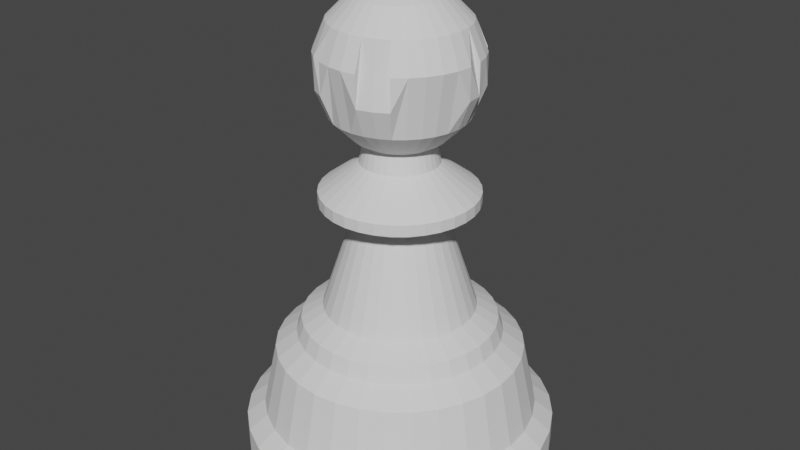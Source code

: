 # Source: pawn2.blend  (saved by Blender 2.81.16; exported with 4.5.12 LTS)
import bpy
from mathutils import Matrix  # noqa: F401  (used for matrix-valued properties, if any)

bpy.ops.wm.read_factory_settings(use_empty=True)
scene = bpy.context.scene
scene.name = 'Scene'

# ---- collections
col_collection = bpy.data.collections.new('Collection'); scene.collection.children.link(col_collection)

# ---- world
world_world = bpy.data.worlds.new('World'); scene.world = world_world
world_world.use_nodes = True; world_world.node_tree.nodes.clear()
_N = world_world.node_tree.nodes; _L = world_world.node_tree.links
n0 = _N.new('ShaderNodeOutputWorld'); n0.name = 'World Output'; n0.location = (300, 300)
n1 = _N.new('ShaderNodeBackground'); n1.name = 'Background'; n1.location = (10, 300)
n1.inputs[0].default_value = (0.05088, 0.05088, 0.05088, 1.0)
_L.new(n1.outputs[0], n0.inputs[0])
n0.is_active_output = True
world_world.color = (0.05088, 0.05088, 0.05088)
world_world.use_sun_shadow = False
world_world.sun_shadow_jitter_overblur = 0.0

# ---- meshes
me_cylinder = bpy.data.meshes.new('Cylinder')
me_cylinder.from_pydata([(0.0, 1.0, -1.0), (0.0, 1.0, 1.0), (0.1951, 0.9808, -1.0), (0.1951, 0.9808, 1.0), (0.3827, 0.9239, -1.0), (0.3827, 0.9239, 1.0), (0.5556, 0.8315, -1.0), (0.5556, 0.8315, 1.0), (0.7071, 0.7071, -1.0), (0.7071, 0.7071, 1.0), (0.8315, 0.5556, -1.0), (0.8315, 0.5556, 1.0), (0.9239, 0.3827, -1.0), (0.9239, 0.3827, 1.0), (0.9808, 0.1951, -1.0), (0.9808, 0.1951, 1.0), (1.0, 7.55e-08, -1.0), (1.0, 7.55e-08, 1.0), (0.9808, -0.1951, -1.0), (0.9808, -0.1951, 1.0), (0.9239, -0.3827, -1.0), (0.9239, -0.3827, 1.0), (0.8315, -0.5556, -1.0), (0.8315, -0.5556, 1.0), (0.7071, -0.7071, -1.0), (0.7071, -0.7071, 1.0), (0.5556, -0.8315, -1.0), (0.5556, -0.8315, 1.0), (0.3827, -0.9239, -1.0), (0.3827, -0.9239, 1.0), (0.1951, -0.9808, -1.0), (0.1951, -0.9808, 1.0), (-3.258e-07, -1.0, -1.0), (-3.258e-07, -1.0, 1.0), (-0.1951, -0.9808, -1.0), (-0.1951, -0.9808, 1.0), (-0.3827, -0.9239, -1.0), (-0.3827, -0.9239, 1.0), (-0.5556, -0.8315, -1.0), (-0.5556, -0.8315, 1.0), (-0.7071, -0.7071, -1.0), (-0.7071, -0.7071, 1.0), (-0.8315, -0.5556, -1.0), (-0.8315, -0.5556, 1.0), (-0.9239, -0.3827, -1.0), (-0.9239, -0.3827, 1.0), (-0.9808, -0.1951, -1.0), (-0.9808, -0.1951, 1.0), (-1.0, 9.656e-07, -1.0), (-1.0, 9.656e-07, 1.0), (-0.9808, 0.1951, -1.0), (-0.9808, 0.1951, 1.0), (-0.9239, 0.3827, -1.0), (-0.9239, 0.3827, 1.0), (-0.8315, 0.5556, -1.0), (-0.8315, 0.5556, 1.0), (-0.7071, 0.7071, -1.0), (-0.7071, 0.7071, 1.0), (-0.5556, 0.8315, -1.0), (-0.5556, 0.8315, 1.0), (-0.3827, 0.9239, -1.0), (-0.3827, 0.9239, 1.0), (-0.1951, 0.9808, -1.0), (-0.1951, 0.9808, 1.0), (0.172, 0.8649, 1.91), (1.078e-08, 0.8819, 1.91), (0.3375, 0.8147, 1.91), (0.4899, 0.7332, 1.91), (0.6236, 0.6236, 1.91), (0.7332, 0.4899, 1.91), (0.8147, 0.3375, 1.91), (0.8649, 0.172, 1.91), (0.8819, 1.029e-07, 1.91), (0.8649, -0.172, 1.91), (0.8147, -0.3375, 1.91), (0.7332, -0.4899, 1.91), (0.6236, -0.6236, 1.91), (0.4899, -0.7332, 1.91), (0.3375, -0.8147, 1.91), (0.172, -0.8649, 1.91), (-2.766e-07, -0.8819, 1.91), (-0.172, -0.8649, 1.91), (-0.3375, -0.8147, 1.91), (-0.4899, -0.7332, 1.91), (-0.6236, -0.6236, 1.91), (-0.7332, -0.4899, 1.91), (-0.8147, -0.3375, 1.91), (-0.8649, -0.172, 1.91), (-0.8819, 8.878e-07, 1.91), (-0.8649, 0.172, 1.91), (-0.8147, 0.3375, 1.91), (-0.7332, 0.4899, 1.91), (-0.6236, 0.6236, 1.91), (-0.4899, 0.7332, 1.91), (-0.3375, 0.8147, 1.91), (-0.172, 0.8649, 1.91), (0.1546, 0.7772, 6.081), (1.737e-08, 0.7925, 6.081), (0.3033, 0.7321, 6.081), (0.4403, 0.6589, 6.081), (0.5604, 0.5604, 6.081), (0.6589, 0.4403, 6.081), (0.7321, 0.3033, 6.081), (0.7772, 0.1546, 6.081), (0.7925, 1.233e-07, 6.081), (0.7772, -0.1546, 6.081), (0.7321, -0.3033, 6.081), (0.6589, -0.4403, 6.081), (0.5604, -0.5604, 6.081), (0.4403, -0.6589, 6.081), (0.3033, -0.7321, 6.081), (0.1546, -0.7772, 6.081), (-2.408e-07, -0.7925, 6.081), (-0.1546, -0.7772, 6.081), (-0.3033, -0.7321, 6.081), (-0.4403, -0.6589, 6.081), (-0.5604, -0.5604, 6.081), (-0.6589, -0.4403, 6.081), (-0.7321, -0.3033, 6.081), (-0.7772, -0.1546, 6.081), (-0.7925, 8.286e-07, 6.081), (-0.7772, 0.1546, 6.081), (-0.7321, 0.3033, 6.081), (-0.6589, 0.4403, 6.081), (-0.5604, 0.5604, 6.081), (-0.4403, 0.6589, 6.081), (-0.3033, 0.7321, 6.081), (-0.1546, 0.7772, 6.081), (0.1279, 0.643, 7.105), (2.587e-08, 0.6556, 7.105), (0.2509, 0.6057, 7.105), (0.3642, 0.5451, 7.105), (0.4635, 0.4635, 7.105), (0.5451, 0.3642, 7.105), (0.6057, 0.2509, 7.105), (0.643, 0.1279, 7.105), (0.6556, 1.501e-07, 7.105), (0.643, -0.1279, 7.105), (0.6057, -0.2509, 7.105), (0.5451, -0.3642, 7.105), (0.4635, -0.4635, 7.105), (0.3642, -0.5451, 7.105), (0.2509, -0.6057, 7.105), (0.1279, -0.643, 7.105), (-1.877e-07, -0.6556, 7.105), (-0.1279, -0.643, 7.105), (-0.2509, -0.6057, 7.105), (-0.3642, -0.5451, 7.105), (-0.4635, -0.4635, 7.105), (-0.5451, -0.3642, 7.105), (-0.6057, -0.2509, 7.105), (-0.643, -0.1279, 7.105), (-0.6556, 7.336e-07, 7.105), (-0.643, 0.1279, 7.105), (-0.6057, 0.2509, 7.105), (-0.5451, 0.3642, 7.105), (-0.4635, 0.4635, 7.105), (-0.3642, 0.5451, 7.105), (-0.2509, 0.6057, 7.105), (-0.1279, 0.643, 7.105), (0.1213, 0.61, 8.091), (2.438e-08, 0.6219, 8.091), (0.238, 0.5746, 8.091), (0.3455, 0.5171, 8.091), (0.4398, 0.4398, 8.091), (0.5171, 0.3455, 8.091), (0.5746, 0.238, 8.091), (0.61, 0.1213, 8.091), (0.6219, 1.572e-07, 8.091), (0.61, -0.1213, 8.091), (0.5746, -0.238, 8.091), (0.5171, -0.3455, 8.091), (0.4398, -0.4398, 8.091), (0.3455, -0.5171, 8.091), (0.238, -0.5746, 8.091), (0.1213, -0.61, 8.091), (-1.783e-07, -0.6219, 8.091), (-0.1213, -0.61, 8.091), (-0.238, -0.5746, 8.091), (-0.3455, -0.5171, 8.091), (-0.4398, -0.4398, 8.091), (-0.5171, -0.3455, 8.091), (-0.5746, -0.238, 8.091), (-0.61, -0.1213, 8.091), (-0.6219, 7.108e-07, 8.091), (-0.61, 0.1213, 8.091), (-0.5746, 0.238, 8.091), (-0.5171, 0.3455, 8.091), (-0.4398, 0.4398, 8.091), (-0.3455, 0.5171, 8.091), (-0.238, 0.5746, 8.091), (-0.1213, 0.61, 8.091), (0.09459, 0.4755, 8.925), (4.265e-08, 0.4849, 8.925), (0.1855, 0.4479, 8.925), (0.2694, 0.4031, 8.925), (0.3428, 0.3428, 8.925), (0.4031, 0.2694, 8.925), (0.4479, 0.1855, 8.925), (0.4755, 0.09459, 8.925), (0.4849, 1.876e-07, 8.925), (0.4755, -0.09459, 8.925), (0.4479, -0.1855, 8.925), (0.4031, -0.2694, 8.925), (0.3428, -0.3428, 8.925), (0.2694, -0.4031, 8.925), (0.1855, -0.4479, 8.925), (0.09459, -0.4755, 8.925), (-1.153e-07, -0.4849, 8.925), (-0.09459, -0.4755, 8.925), (-0.1855, -0.4479, 8.925), (-0.2694, -0.4031, 8.925), (-0.3428, -0.3428, 8.925), (-0.4031, -0.2694, 8.925), (-0.4479, -0.1855, 8.925), (-0.4755, -0.09459, 8.925), (-0.4849, 6.192e-07, 8.925), (-0.4755, 0.09459, 8.925), (-0.4479, 0.1855, 8.925), (-0.4031, 0.2694, 8.925), (-0.3428, 0.3428, 8.925), (-0.2694, 0.4031, 8.925), (-0.1855, 0.4479, 8.925), (-0.09459, 0.4755, 8.925), (0.0563, 0.2831, 14.84), (1.047e-08, 0.2886, 14.84), (0.1104, 0.2666, 14.84), (0.1603, 0.24, 14.84), (0.2041, 0.2041, 14.84), (0.24, 0.1603, 14.84), (0.2666, 0.1104, 14.84), (0.2831, 0.05631, 14.84), (0.2886, 2.314e-07, 14.84), (0.2831, -0.0563, 14.84), (0.2666, -0.1104, 14.84), (0.24, -0.1603, 14.84), (0.2041, -0.2041, 14.84), (0.1603, -0.24, 14.84), (0.1104, -0.2666, 14.84), (0.0563, -0.2831, 14.84), (-8.357e-08, -0.2886, 14.84), (-0.0563, -0.2831, 14.84), (-0.1104, -0.2666, 14.84), (-0.1603, -0.24, 14.84), (-0.2041, -0.2041, 14.84), (-0.24, -0.1603, 14.84), (-0.2666, -0.1104, 14.84), (-0.2831, -0.0563, 14.84), (-0.2886, 4.883e-07, 14.84), (-0.2831, 0.05631, 14.84), (-0.2666, 0.1104, 14.84), (-0.24, 0.1603, 14.84), (-0.2041, 0.2041, 14.84), (-0.1603, 0.24, 14.84), (-0.1104, 0.2666, 14.84), (-0.0563, 0.2831, 14.84), (0.09641, 0.4847, 15.98), (1.112e-08, 0.4942, 15.98), (0.1891, 0.4566, 15.98), (0.2746, 0.4109, 15.98), (0.3495, 0.3495, 15.98), (0.4109, 0.2746, 15.98), (0.4566, 0.1891, 15.98), (0.4847, 0.09641, 15.98), (0.4942, 1.845e-07, 15.98), (0.4847, -0.09641, 15.98), (0.4566, -0.1891, 15.98), (0.4109, -0.2746, 15.98), (0.3495, -0.3495, 15.98), (0.2746, -0.4109, 15.98), (0.1891, -0.4566, 15.98), (0.09641, -0.4847, 15.98), (-1.499e-07, -0.4942, 15.98), (-0.09641, -0.4847, 15.98), (-0.1891, -0.4566, 15.98), (-0.2746, -0.4109, 15.98), (-0.3495, -0.3495, 15.98), (-0.4109, -0.2746, 15.98), (-0.4566, -0.1891, 15.98), (-0.4847, -0.09641, 15.98), (-0.4942, 6.244e-07, 15.98), (-0.4847, 0.09641, 15.98), (-0.4566, 0.1891, 15.98), (-0.4109, 0.2746, 15.98), (-0.3495, 0.3495, 15.98), (-0.2746, 0.4109, 15.98), (-0.1891, 0.4566, 15.98), (-0.09641, 0.4847, 15.98), (0.09641, 0.4847, 16.7), (1.112e-08, 0.4942, 16.7), (0.1891, 0.4566, 16.7), (0.2746, 0.4109, 16.7), (0.3495, 0.3495, 16.7), (0.4109, 0.2746, 16.7), (0.4566, 0.1891, 16.7), (0.4847, 0.09641, 16.7), (0.4942, 1.845e-07, 16.7), (0.4847, -0.09641, 16.7), (0.4566, -0.1891, 16.7), (0.4109, -0.2746, 16.7), (0.3495, -0.3495, 16.7), (0.2746, -0.4109, 16.7), (0.1891, -0.4566, 16.7), (0.09641, -0.4847, 16.7), (-1.499e-07, -0.4942, 16.7), (-0.09641, -0.4847, 16.7), (-0.1891, -0.4566, 16.7), (-0.2746, -0.4109, 16.7), (-0.3495, -0.3495, 16.7), (-0.4109, -0.2746, 16.7), (-0.4566, -0.1891, 16.7), (-0.4847, -0.09641, 16.7), (-0.4942, 6.244e-07, 16.7), (-0.4847, 0.09641, 16.7), (-0.4566, 0.1891, 16.7), (-0.4109, 0.2746, 16.7), (-0.3495, 0.3495, 16.7), (-0.2746, 0.4109, 16.7), (-0.1891, 0.4566, 16.7), (-0.09641, 0.4847, 16.7), (0.04785, 0.2406, 18.56), (3.071e-08, 0.2453, 18.56), (0.09386, 0.2266, 18.56), (0.1363, 0.2039, 18.56), (0.1734, 0.1734, 18.56), (0.2039, 0.1363, 18.56), (0.2266, 0.09386, 18.56), (0.2406, 0.04785, 18.56), (0.2453, 2.412e-07, 18.56), (0.2406, -0.04785, 18.56), (0.2266, -0.09386, 18.56), (0.2039, -0.1363, 18.56), (0.1734, -0.1734, 18.56), (0.1363, -0.2039, 18.56), (0.09386, -0.2266, 18.56), (0.04785, -0.2406, 18.56), (-4.921e-08, -0.2453, 18.56), (-0.04785, -0.2406, 18.56), (-0.09386, -0.2266, 18.56), (-0.1363, -0.2039, 18.56), (-0.1734, -0.1734, 18.56), (-0.2039, -0.1363, 18.56), (-0.2266, -0.09386, 18.56), (-0.2406, -0.04785, 18.56), (-0.2453, 4.595e-07, 18.56), (-0.2406, 0.04785, 18.56), (-0.2266, 0.09386, 18.56), (-0.2039, 0.1363, 18.56), (-0.1734, 0.1734, 18.56), (-0.1363, 0.2039, 18.56), (-0.09386, 0.2266, 18.56), (-0.04785, 0.2406, 18.56), (0.04254, 0.2139, 19.81), (7.029e-08, 0.2181, 19.81), (0.08345, 0.2015, 19.81), (0.1212, 0.1813, 19.81), (0.1542, 0.1542, 19.81), (0.1813, 0.1212, 19.81), (0.2015, 0.08345, 19.81), (0.2139, 0.04254, 19.81), (0.2181, 2.481e-07, 19.81), (0.2139, -0.04254, 19.81), (0.2015, -0.08345, 19.81), (0.1813, -0.1212, 19.81), (0.1542, -0.1542, 19.81), (0.1212, -0.1813, 19.81), (0.08345, -0.2015, 19.81), (0.04254, -0.2139, 19.81), (-7.628e-10, -0.2181, 19.81), (-0.04254, -0.2139, 19.81), (-0.08345, -0.2015, 19.81), (-0.1212, -0.1813, 19.81), (-0.1542, -0.1542, 19.81), (-0.1813, -0.1212, 19.81), (-0.2015, -0.08345, 19.81), (-0.2139, -0.04254, 19.81), (-0.2181, 4.422e-07, 19.81), (-0.2139, 0.04254, 19.81), (-0.2015, 0.08345, 19.81), (-0.1813, 0.1212, 19.81), (-0.1542, 0.1542, 19.81), (-0.1212, 0.1813, 19.81), (-0.08345, 0.2015, 19.81), (-0.04254, 0.2139, 19.81), (6.299e-08, 0.09902, 29.35), (6.299e-08, 0.1942, 29.06), (6.299e-08, 0.282, 28.59), (6.299e-08, 0.422, 27.19), (6.299e-08, 0.4978, 25.36), (6.299e-08, 0.4978, 23.38), (6.299e-08, 0.282, 20.15), (0.01932, 0.09712, 29.35), (0.03789, 0.1905, 29.06), (0.05501, 0.2766, 28.59), (0.08233, 0.4139, 27.19), (0.09712, 0.4882, 25.36), (0.09712, 0.4882, 23.38), (0.08233, 0.4139, 21.55), (0.05501, 0.2766, 20.15), (0.03789, 0.1905, 19.68), (0.01932, 0.09712, 19.39), (0.03789, 0.09148, 29.35), (0.07433, 0.1794, 29.06), (0.1079, 0.2605, 28.59), (0.1615, 0.3899, 27.19), (0.1905, 0.4599, 25.36), (0.1905, 0.4599, 23.38), (0.1615, 0.3899, 21.55), (0.1079, 0.2605, 20.15), (0.07433, 0.1794, 19.68), (0.03789, 0.09148, 19.39), (0.05501, 0.08233, 29.35), (0.1079, 0.1615, 29.06), (0.1567, 0.2345, 28.59), (0.2345, 0.3509, 27.19), (0.2766, 0.4139, 25.36), (0.2345, 0.3509, 21.55), (0.1567, 0.2345, 20.15), (0.1079, 0.1615, 19.68), (0.05501, 0.08233, 19.39), (0.07002, 0.07002, 29.35), (0.1373, 0.1373, 29.06), (0.1994, 0.1994, 28.59), (0.2984, 0.2984, 27.19), (0.352, 0.352, 25.36), (0.352, 0.352, 23.38), (0.2984, 0.2984, 21.55), (0.1994, 0.1994, 20.15), (0.1373, 0.1373, 19.68), (0.07002, 0.07002, 19.39), (0.08233, 0.05501, 29.35), (0.1615, 0.1079, 29.06), (0.2345, 0.1567, 28.59), (0.3509, 0.2345, 27.19), (0.4139, 0.2766, 25.36), (0.4139, 0.2766, 23.38), (0.3509, 0.2345, 21.55), (0.2345, 0.1567, 20.15), (0.1615, 0.1079, 19.68), (0.08233, 0.05501, 19.39), (0.09148, 0.03789, 29.35), (0.1794, 0.07433, 29.06), (0.2605, 0.1079, 28.59), (0.3899, 0.1615, 27.19), (0.4599, 0.1905, 25.36), (0.3899, 0.1615, 21.55), (0.2605, 0.1079, 20.15), (0.1794, 0.07433, 19.68), (0.09148, 0.03789, 19.39), (0.09712, 0.01932, 29.35), (0.1905, 0.03789, 29.06), (0.2766, 0.05501, 28.59), (0.4139, 0.08233, 27.19), (0.4882, 0.09712, 25.36), (0.4882, 0.09712, 23.38), (0.4139, 0.08233, 21.55), (0.2766, 0.05501, 20.15), (0.1905, 0.03789, 19.68), (0.09712, 0.01932, 19.39), (0.09902, 8.92e-08, 29.35), (0.1942, 9.298e-08, 29.06), (0.282, 9.676e-08, 28.59), (0.422, 8.542e-08, 27.19), (0.4978, 5.516e-08, 25.36), (0.4978, 5.516e-08, 23.38), (0.422, 8.542e-08, 21.55), (0.282, 8.164e-08, 20.15), (0.1942, 1.005e-07, 19.68), (0.09902, 9.865e-08, 19.39), (0.09712, -0.01932, 29.35), (0.1905, -0.03789, 29.06), (0.2766, -0.05501, 28.59), (0.4139, -0.08233, 27.19), (0.4882, -0.09712, 25.36), (0.4139, -0.08233, 21.55), (0.2766, -0.05501, 20.15), (0.1905, -0.03789, 19.68), (0.09712, -0.01932, 19.39), (0.09148, -0.03789, 29.35), (0.1794, -0.07433, 29.06), (0.2605, -0.1079, 28.59), (0.3899, -0.1615, 27.19), (0.4599, -0.1905, 25.36), (0.3899, -0.1615, 21.55), (0.2605, -0.1079, 20.15), (0.1794, -0.07433, 19.68), (0.09148, -0.03789, 19.39), (0.08233, -0.05501, 29.35), (0.1615, -0.1079, 29.06), (0.2345, -0.1567, 28.59), (0.3509, -0.2345, 27.19), (0.4139, -0.2766, 25.36), (0.3509, -0.2345, 21.55), (0.2345, -0.1567, 20.15), (0.1615, -0.1079, 19.68), (0.08233, -0.05501, 19.39), (0.07002, -0.07002, 29.35), (0.1373, -0.1373, 29.06), (0.1994, -0.1994, 28.59), (0.2984, -0.2984, 27.19), (0.352, -0.352, 25.36), (0.2984, -0.2984, 21.55), (0.1994, -0.1994, 20.15), (0.1373, -0.1373, 19.68), (0.07002, -0.07002, 19.39), (0.05501, -0.08233, 29.35), (0.1079, -0.1615, 29.06), (0.1567, -0.2345, 28.59), (0.2345, -0.3509, 27.19), (0.2766, -0.4139, 25.36), (0.2766, -0.4139, 23.38), (0.2345, -0.3509, 21.55), (0.1567, -0.2345, 20.15), (0.1079, -0.1615, 19.68), (0.05501, -0.08233, 19.39), (6.299e-08, 8.96e-08, 19.29), (0.03789, -0.09148, 29.35), (0.07433, -0.1794, 29.06), (0.1079, -0.2605, 28.59), (0.1615, -0.3899, 27.19), (0.1905, -0.4599, 23.38), (0.1615, -0.3899, 21.55), (0.1079, -0.2605, 20.15), (0.07433, -0.1794, 19.68), (0.03789, -0.09148, 19.39), (0.01932, -0.09712, 29.35), (0.03789, -0.1905, 29.06), (0.05501, -0.2766, 28.59), (0.08233, -0.4139, 27.19), (0.09712, -0.4882, 25.36), (0.09712, -0.4882, 23.38), (0.08233, -0.4139, 21.55), (0.05501, -0.2766, 20.15), (0.03789, -0.1905, 19.68), (0.01932, -0.09712, 19.39), (5.933e-08, -0.09902, 29.35), (8.391e-08, -0.1942, 29.06), (7.635e-08, -0.282, 28.59), (1.962e-08, -0.422, 27.19), (1.962e-08, -0.4978, 25.36), (1.962e-08, -0.422, 21.55), (5.744e-08, -0.282, 20.15), (6.5e-08, -0.1942, 19.68), (6.5e-08, -0.09902, 19.39), (-0.01932, -0.09712, 29.35), (-0.03789, -0.1905, 29.06), (-0.05501, -0.2766, 28.59), (-0.08233, -0.4139, 27.19), (-0.09712, -0.4882, 25.36), (-0.08233, -0.4139, 21.55), (-0.05501, -0.2766, 20.15), (-0.03789, -0.1905, 19.68), (-0.01932, -0.09712, 19.39), (-0.03789, -0.09148, 29.35), (-0.07433, -0.1794, 29.06), (-0.1079, -0.2605, 28.59), (-0.1615, -0.3899, 27.19), (-0.1905, -0.4599, 25.36), (-0.1905, -0.4599, 23.38), (-0.1615, -0.3899, 21.55), (-0.1079, -0.2605, 20.15), (-0.07433, -0.1794, 19.68), (-0.03789, -0.09148, 19.39), (-0.05501, -0.08233, 29.35), (-0.1079, -0.1615, 29.06), (-0.1567, -0.2345, 28.59), (-0.2345, -0.3509, 27.19), (-0.2766, -0.4139, 25.36), (-0.2766, -0.4139, 23.38), (-0.2345, -0.3509, 21.55), (-0.1567, -0.2345, 20.15), (-0.1079, -0.1615, 19.68), (-0.05501, -0.08233, 19.39), (-5.395e-08, -2.734e-08, 29.45), (-0.07002, -0.07002, 29.35), (-0.1373, -0.1373, 29.06), (-0.1994, -0.1994, 28.59), (-0.2984, -0.2984, 27.19), (-0.352, -0.352, 25.36), (-0.2984, -0.2984, 21.55), (-0.1994, -0.1994, 20.15), (-0.1373, -0.1373, 19.68), (-0.07002, -0.07002, 19.39), (-0.08233, -0.05501, 29.35), (-0.1615, -0.1079, 29.06), (-0.2345, -0.1567, 28.59), (-0.3509, -0.2345, 27.19), (-0.4139, -0.2766, 25.36), (-0.4139, -0.2766, 23.38), (-0.3509, -0.2345, 21.55), (-0.2345, -0.1567, 20.15), (-0.1615, -0.1079, 19.68), (-0.08233, -0.05501, 19.39), (-0.09148, -0.03789, 29.35), (-0.1794, -0.07433, 29.06), (-0.2605, -0.1079, 28.59), (-0.3899, -0.1615, 27.19), (-0.4599, -0.1905, 23.38), (-0.3899, -0.1615, 21.55), (-0.2605, -0.1079, 20.15), (-0.1794, -0.07433, 19.68), (-0.09148, -0.03789, 19.39), (-0.09712, -0.01932, 29.35), (-0.1905, -0.03789, 29.06), (-0.2766, -0.05501, 28.59), (-0.4139, -0.08233, 27.19), (-0.4882, -0.09712, 23.38), (-0.4139, -0.08233, 21.55), (-0.2766, -0.05501, 20.15), (-0.1905, -0.03789, 19.68), (-0.09712, -0.01932, 19.39), (-0.09902, 9.676e-08, 29.35), (-0.1942, 1.119e-07, 29.06), (-0.282, 1.119e-07, 28.59), (-0.422, 1.837e-07, 27.19), (-0.4978, 2.064e-07, 25.36), (-0.4978, 2.064e-07, 23.38), (-0.422, 1.837e-07, 21.55), (-0.282, 1.232e-07, 20.15), (-0.1942, 1.27e-07, 19.68), (-0.09902, 9.487e-08, 19.39), (-0.09712, 0.01932, 29.35), (-0.1905, 0.03789, 29.06), (-0.2766, 0.05501, 28.59), (-0.4139, 0.08233, 27.19), (-0.4882, 0.09712, 25.36), (-0.4882, 0.09712, 23.38), (-0.4139, 0.08233, 21.55), (-0.2766, 0.05501, 20.15), (-0.1905, 0.03789, 19.68), (-0.09712, 0.01932, 19.39), (-0.09148, 0.03789, 29.35), (-0.1794, 0.07433, 29.06), (-0.2605, 0.1079, 28.59), (-0.3899, 0.1615, 27.19), (-0.4599, 0.1905, 23.38), (-0.3899, 0.1615, 21.55), (-0.2605, 0.1079, 20.15), (-0.1794, 0.07433, 19.68), (-0.09148, 0.03789, 19.39), (-0.08233, 0.05501, 29.35), (-0.1615, 0.1079, 29.06), (-0.2345, 0.1567, 28.59), (-0.3509, 0.2345, 27.19), (-0.4139, 0.2766, 25.36), (-0.4139, 0.2766, 23.38), (-0.3509, 0.2345, 21.55), (-0.2345, 0.1567, 20.15), (-0.1615, 0.1079, 19.68), (-0.08233, 0.05501, 19.39), (-0.07002, 0.07002, 29.35), (-0.1373, 0.1373, 29.06), (-0.1994, 0.1994, 28.59), (-0.2984, 0.2984, 27.19), (-0.352, 0.352, 25.36), (-0.2984, 0.2984, 21.55), (-0.1994, 0.1994, 20.15), (-0.1373, 0.1373, 19.68), (-0.07002, 0.07002, 19.39), (-0.05501, 0.08233, 29.35), (-0.1079, 0.1615, 29.06), (-0.1567, 0.2345, 28.59), (-0.2345, 0.3509, 27.19), (-0.2766, 0.4139, 25.36), (-0.2345, 0.3509, 21.55), (-0.1567, 0.2345, 20.15), (-0.1079, 0.1615, 19.68), (-0.05501, 0.08233, 19.39), (-0.03789, 0.09148, 29.35), (-0.07433, 0.1794, 29.06), (-0.1079, 0.2605, 28.59), (-0.1615, 0.3899, 27.19), (-0.1905, 0.4599, 25.36), (-0.1905, 0.4599, 23.38), (-0.1615, 0.3899, 21.55), (-0.1079, 0.2605, 20.15), (-0.07433, 0.1794, 19.68), (-0.03789, 0.09148, 19.39), (-0.01932, 0.09712, 29.35), (-0.03789, 0.1905, 29.06), (-0.05501, 0.2766, 28.59), (-0.08233, 0.4139, 27.19), (-0.09712, 0.4882, 23.38), (-0.08233, 0.4139, 21.55), (-0.05501, 0.2766, 20.15), (-0.03789, 0.1905, 19.68), (-0.01932, 0.09712, 19.39), (2.011e-07, 0.422, 21.55), (1.028e-07, 0.1942, 19.68), (7.067e-08, 0.09902, 19.39)], [], [(0, 1, 3, 2), (2, 3, 5, 4), (4, 5, 7, 6), (6, 7, 9, 8), (8, 9, 11, 10), (10, 11, 13, 12), (12, 13, 15, 14), (14, 15, 17, 16), (16, 17, 19, 18), (18, 19, 21, 20), (20, 21, 23, 22), (22, 23, 25, 24), (24, 25, 27, 26), (26, 27, 29, 28), (28, 29, 31, 30), (30, 31, 33, 32), (32, 33, 35, 34), (34, 35, 37, 36), (36, 37, 39, 38), (38, 39, 41, 40), (40, 41, 43, 42), (42, 43, 45, 44), (44, 45, 47, 46), (46, 47, 49, 48), (48, 49, 51, 50), (50, 51, 53, 52), (52, 53, 55, 54), (54, 55, 57, 56), (56, 57, 59, 58), (58, 59, 61, 60), (15, 13, 70, 71), (60, 61, 63, 62), (62, 63, 1, 0), (0, 2, 4, 6, 8, 10, 12, 14, 16, 18, 20, 22, 24, 26, 28, 30, 32, 34, 36, 38, 40, 42, 44, 46, 48, 50, 52, 54, 56, 58, 60, 62), (33, 31, 79, 80), (51, 49, 88, 89), (7, 5, 66, 67), (25, 23, 75, 76), (43, 41, 84, 85), (61, 59, 93, 94), (17, 15, 71, 72), (35, 33, 80, 81), (53, 51, 89, 90), (9, 7, 67, 68), (27, 25, 76, 77), (45, 43, 85, 86), (63, 61, 94, 95), (19, 17, 72, 73), (37, 35, 81, 82), (55, 53, 90, 91), (11, 9, 68, 69), (29, 27, 77, 78), (47, 45, 86, 87), (3, 1, 65, 64), (1, 63, 95, 65), (21, 19, 73, 74), (39, 37, 82, 83), (57, 55, 91, 92), (13, 11, 69, 70), (31, 29, 78, 79), (49, 47, 87, 88), (5, 3, 64, 66), (23, 21, 74, 75), (41, 39, 83, 84), (59, 57, 92, 93), (607, 606, 616, 617), (85, 117, 118, 86), (75, 107, 108, 76), (76, 108, 109, 77), (88, 120, 121, 89), (90, 122, 123, 91), (70, 102, 103, 71), (201, 233, 234, 202), (87, 119, 120, 88), (81, 113, 114, 82), (94, 126, 127, 95), (77, 109, 110, 78), (64, 96, 98, 66), (93, 125, 126, 94), (79, 111, 112, 80), (82, 114, 115, 83), (89, 121, 122, 90), (74, 106, 107, 75), (86, 118, 119, 87), (72, 104, 105, 73), (68, 100, 101, 69), (71, 103, 104, 72), (92, 124, 125, 93), (67, 99, 100, 68), (91, 123, 124, 92), (84, 116, 117, 85), (193, 223, 255, 225), (73, 105, 106, 74), (80, 112, 113, 81), (95, 127, 97, 65), (78, 110, 111, 79), (66, 98, 99, 67), (102, 134, 135, 103), (83, 115, 116, 84), (65, 97, 96, 64), (109, 141, 142, 110), (98, 130, 131, 99), (106, 138, 139, 107), (118, 150, 151, 119), (110, 142, 143, 111), (227, 259, 260, 228), (125, 157, 158, 126), (126, 158, 159, 127), (124, 156, 157, 125), (113, 145, 146, 114), (123, 155, 156, 124), (101, 133, 134, 102), (96, 128, 130, 98), (100, 132, 133, 101), (119, 151, 152, 120), (111, 143, 144, 112), (107, 139, 140, 108), (121, 153, 154, 122), (122, 154, 155, 123), (103, 135, 136, 104), (127, 159, 129, 97), (116, 148, 149, 117), (112, 144, 145, 113), (117, 149, 150, 118), (108, 140, 141, 109), (97, 129, 128, 96), (115, 147, 148, 116), (114, 146, 147, 115), (99, 131, 132, 100), (105, 104, 136, 137), (120, 152, 153, 121), (137, 169, 170, 138), (143, 175, 176, 144), (152, 184, 185, 153), (144, 176, 177, 145), (150, 182, 183, 151), (153, 185, 186, 154), (139, 171, 172, 140), (157, 189, 190, 158), (136, 168, 169, 137), (134, 166, 167, 135), (148, 180, 181, 149), (133, 165, 166, 134), (156, 188, 189, 157), (143, 142, 174, 175), (129, 161, 160, 128), (154, 186, 187, 155), (149, 181, 182, 150), (146, 178, 179, 147), (135, 167, 168, 136), (140, 172, 173, 141), (132, 164, 165, 133), (155, 187, 188, 156), (138, 170, 171, 139), (147, 179, 180, 148), (151, 183, 184, 152), (130, 162, 163, 131), (141, 173, 174, 142), (128, 160, 162, 130), (159, 191, 161, 129), (145, 177, 178, 146), (131, 163, 164, 132), (178, 177, 209, 210), (165, 164, 196, 197), (161, 191, 223, 193), (179, 178, 210, 211), (166, 165, 197, 198), (180, 179, 211, 212), (167, 166, 198, 199), (181, 180, 212, 213), (168, 167, 199, 200), (182, 181, 213, 214), (169, 168, 200, 201), (183, 182, 214, 215), (170, 169, 201, 202), (184, 183, 215, 216), (171, 170, 202, 203), (185, 184, 216, 217), (172, 171, 203, 204), (186, 185, 217, 218), (173, 172, 204, 205), (187, 186, 218, 219), (174, 173, 205, 206), (160, 161, 193, 192), (188, 187, 219, 220), (175, 174, 206, 207), (162, 160, 192, 194), (189, 188, 220, 221), (176, 175, 207, 208), (163, 162, 194, 195), (190, 189, 221, 222), (177, 176, 208, 209), (164, 163, 195, 196), (191, 190, 222, 223), (203, 235, 236, 204), (203, 202, 234, 235), (216, 248, 249, 217), (199, 231, 232, 200), (215, 247, 248, 216), (206, 238, 239, 207), (217, 249, 250, 218), (194, 226, 227, 195), (193, 225, 224, 192), (219, 251, 252, 220), (205, 237, 238, 206), (220, 252, 253, 221), (209, 241, 242, 210), (196, 228, 229, 197), (221, 253, 254, 222), (208, 240, 241, 209), (195, 227, 228, 196), (200, 232, 233, 201), (210, 242, 243, 211), (192, 224, 226, 194), (222, 254, 255, 223), (213, 245, 246, 214), (207, 239, 240, 208), (197, 229, 230, 198), (218, 250, 251, 219), (198, 230, 231, 199), (211, 243, 244, 212), (212, 244, 245, 213), (214, 246, 247, 215), (204, 236, 237, 205), (105, 137, 138, 106), (531, 530, 529, 539, 540), (247, 279, 280, 248), (250, 282, 283, 251), (231, 263, 264, 232), (249, 281, 282, 250), (233, 265, 266, 234), (254, 286, 287, 255), (239, 271, 272, 240), (255, 287, 257, 225), (235, 267, 268, 236), (248, 280, 281, 249), (240, 272, 273, 241), (234, 266, 267, 235), (290, 322, 323, 291), (242, 241, 273, 274), (238, 270, 271, 239), (251, 283, 284, 252), (244, 276, 277, 245), (225, 257, 256, 224), (226, 258, 259, 227), (245, 277, 278, 246), (242, 274, 275, 243), (253, 285, 286, 254), (230, 262, 263, 231), (228, 260, 261, 229), (243, 275, 276, 244), (232, 264, 265, 233), (224, 256, 258, 226), (229, 261, 262, 230), (246, 278, 279, 247), (236, 268, 269, 237), (252, 284, 285, 253), (237, 269, 270, 238), (277, 276, 308, 309), (312, 344, 345, 313), (264, 263, 295, 296), (278, 277, 309, 310), (265, 264, 296, 297), (279, 278, 310, 311), (266, 265, 297, 298), (280, 279, 311, 312), (267, 266, 298, 299), (281, 280, 312, 313), (268, 267, 299, 300), (282, 281, 313, 314), (269, 268, 300, 301), (283, 282, 314, 315), (270, 269, 301, 302), (256, 257, 289, 288), (284, 283, 315, 316), (271, 270, 302, 303), (258, 256, 288, 290), (285, 284, 316, 317), (272, 271, 303, 304), (259, 258, 290, 291), (286, 285, 317, 318), (273, 272, 304, 305), (260, 259, 291, 292), (287, 286, 318, 319), (274, 273, 305, 306), (261, 260, 292, 293), (257, 287, 319, 289), (275, 274, 306, 307), (262, 261, 293, 294), (276, 275, 307, 308), (263, 262, 294, 295), (301, 333, 334, 302), (313, 345, 346, 314), (308, 340, 341, 309), (314, 346, 347, 315), (302, 334, 335, 303), (291, 323, 324, 292), (307, 339, 340, 308), (296, 328, 329, 297), (319, 351, 321, 289), (304, 336, 337, 305), (293, 325, 326, 294), (315, 347, 348, 316), (309, 341, 342, 310), (294, 326, 327, 295), (288, 320, 322, 290), (310, 342, 343, 311), (297, 329, 330, 298), (317, 349, 350, 318), (634, 633, 642, 643), (305, 337, 338, 306), (292, 324, 325, 293), (311, 343, 344, 312), (289, 321, 320, 288), (318, 350, 351, 319), (298, 330, 331, 299), (303, 335, 336, 304), (299, 331, 332, 300), (306, 338, 339, 307), (295, 327, 328, 296), (316, 348, 349, 317), (300, 332, 333, 301), (344, 376, 377, 345), (321, 353, 352, 320), (325, 357, 358, 326), (335, 367, 368, 336), (336, 368, 369, 337), (346, 378, 379, 347), (322, 354, 355, 323), (324, 356, 357, 325), (347, 379, 380, 348), (339, 371, 372, 340), (341, 373, 374, 342), (338, 370, 371, 339), (344, 343, 375, 376), (333, 365, 366, 334), (349, 381, 382, 350), (330, 362, 363, 331), (327, 359, 360, 328), (323, 355, 356, 324), (329, 361, 362, 330), (326, 358, 359, 327), (348, 380, 381, 349), (350, 382, 383, 351), (331, 363, 364, 332), (351, 383, 353, 321), (340, 372, 373, 341), (328, 360, 361, 329), (320, 352, 354, 322), (337, 369, 370, 338), (332, 364, 365, 333), (342, 374, 375, 343), (334, 366, 367, 335), (352, 353, 383, 382, 381, 380, 379, 378, 377, 376, 375, 374, 373, 372, 371, 370, 369, 368, 367, 366, 365, 364, 363, 362, 361, 360, 359, 358, 357, 356, 355, 354), (515, 689, 400), (436, 435, 434, 444, 445), (385, 384, 391, 392), (663, 662, 671, 672), (386, 385, 392, 393), (422, 432, 433, 423), (681, 680, 386, 387), (688, 390, 398, 399), (689, 688, 399, 400), (384, 573, 391), (400, 399, 409, 410), (345, 377, 378, 346), (391, 573, 401), (515, 400, 410), (392, 391, 401, 402), (393, 392, 402, 403), (398, 397, 407, 408), (404, 403, 413, 414), (399, 398, 408, 409), (614, 613, 623, 624), (417, 416, 426, 427), (409, 408, 417, 418), (410, 409, 418, 419), (416, 415, 424, 425, 426), (401, 573, 411), (515, 410, 419), (402, 401, 411, 412), (403, 402, 412, 413), (569, 568, 567, 578, 579), (411, 573, 420), (515, 419, 429), (412, 411, 420, 421), (415, 414, 423, 424), (413, 412, 421, 422), (540, 539, 548, 549), (427, 426, 436, 437), (426, 425, 435, 436), (418, 417, 427, 428), (419, 418, 428, 429), (652, 661, 662, 653), (445, 455, 456, 446), (434, 433, 443, 444), (428, 427, 437, 438), (429, 428, 438, 439), (465, 464, 463, 473, 474), (420, 573, 430), (515, 429, 439), (421, 420, 430, 431), (422, 421, 431, 432), (515, 439, 448), (509, 508, 519, 520, 510), (431, 430, 440, 441), (455, 454, 464, 465), (432, 431, 441, 442), (443, 442, 451, 452), (456, 455, 465, 466), (444, 443, 452, 453), (438, 437, 446, 447), (439, 438, 447, 448), (430, 573, 440), (452, 451, 461, 462), (447, 446, 456, 457), (448, 447, 457, 458), (605, 614, 615, 616, 606), (440, 573, 449), (515, 448, 458), (441, 440, 449, 450), (442, 441, 450, 451), (472, 471, 480, 481), (450, 449, 459, 460), (463, 462, 472, 473), (451, 450, 460, 461), (462, 461, 471, 472), (475, 474, 483, 484), (473, 472, 481, 482), (457, 456, 466, 467), (458, 457, 467, 468), (501, 500, 509, 510, 511), (449, 573, 459), (515, 458, 468), (467, 466, 475, 476), (468, 467, 476, 477), (596, 605, 606, 597), (459, 573, 469), (515, 468, 477), (460, 459, 469, 470), (461, 460, 470, 471), (502, 501, 511, 512), (499, 498, 507, 508), (471, 470, 479, 480), (484, 483, 492, 493), (522, 521, 531, 532), (481, 490, 491, 482), (476, 475, 484, 485), (477, 476, 485, 486), (557, 556, 566, 567, 568, 558), (469, 573, 478), (515, 477, 486), (470, 469, 478, 479), (485, 484, 493, 494), (486, 485, 494, 495), (478, 573, 487), (515, 486, 495), (479, 478, 487, 488), (499, 508, 509, 500), (480, 479, 488, 489), (490, 489, 498, 499), (481, 480, 489, 490), (489, 488, 497, 498), (491, 490, 499, 500), (493, 492, 501, 502), (556, 555, 565, 566), (494, 493, 502, 503), (495, 494, 503, 504), (634, 643, 644, 645, 635), (487, 573, 496), (515, 495, 504), (488, 487, 496, 497), (510, 520, 521, 511), (504, 503, 513, 514), (579, 578, 587, 588, 589), (496, 573, 505), (515, 504, 514), (497, 496, 505, 506), (498, 497, 506, 507), (508, 507, 518, 519), (512, 511, 521, 522), (503, 502, 512, 513), (521, 520, 530, 531), (541, 540, 549, 550), (519, 518, 527, 528), (513, 512, 522, 523), (514, 513, 523, 524), (587, 586, 596, 597, 588), (505, 573, 516), (515, 514, 524), (506, 505, 516, 517), (507, 506, 517, 518), (524, 523, 533, 534), (407, 406, 405, 415, 416), (516, 573, 525), (515, 524, 534), (517, 516, 525, 526), (518, 517, 526, 527), (527, 537, 538, 528), (532, 531, 540, 541), (523, 522, 532, 533), (577, 576, 585, 586), (538, 537, 546, 547), (533, 532, 541, 542), (534, 533, 542, 543), (616, 615, 625, 626, 627, 617), (525, 573, 535), (515, 534, 543), (526, 525, 535, 536), (539, 538, 547, 548), (527, 526, 536, 537), (535, 573, 544), (515, 543, 552), (491, 500, 501, 492), (536, 535, 544, 545), (548, 547, 556, 557), (537, 536, 545, 546), (560, 559, 569, 570), (549, 559, 560, 550), (542, 541, 550, 551), (543, 542, 551, 552), (590, 589, 598, 599), (586, 585, 595, 596), (567, 566, 577, 578), (551, 550, 560, 561), (552, 551, 561, 562), (646, 645, 644, 654, 655), (544, 573, 553), (515, 552, 562), (545, 544, 553, 554), (559, 558, 568, 569), (546, 545, 554, 555), (664, 663, 672, 673, 674), (554, 553, 563, 564), (555, 554, 564, 565), (414, 413, 422, 423), (580, 579, 589, 590), (561, 560, 570, 571), (562, 561, 571, 572), (553, 573, 563), (515, 562, 572), (566, 565, 576, 577), (571, 570, 580, 581), (572, 571, 581, 582), (483, 482, 491, 492), (563, 573, 574), (515, 572, 582), (564, 563, 574, 575), (565, 564, 575, 576), (596, 595, 604, 605), (575, 574, 583, 584), (576, 575, 584, 585), (569, 579, 580, 570), (599, 598, 607, 608), (598, 597, 606, 607), (581, 580, 590, 591), (582, 581, 591, 592), (549, 548, 557, 558, 559), (574, 573, 583), (515, 582, 592), (589, 588, 597, 598), (591, 590, 599, 600), (592, 591, 600, 601), (519, 528, 529, 530, 520), (583, 573, 593), (515, 592, 601), (584, 583, 593, 594), (578, 577, 586, 587), (585, 584, 594, 595), (624, 623, 633, 634), (628, 627, 636, 637), (595, 594, 603, 604), (643, 642, 652, 653), (608, 607, 617, 618), (615, 614, 624, 625), (600, 599, 608, 609), (601, 600, 609, 610), (655, 654, 663, 664), (593, 573, 602), (515, 601, 610), (594, 593, 602, 603), (609, 608, 618, 619), (610, 609, 619, 620), (672, 671, 681, 682, 673), (602, 573, 611), (515, 610, 620), (603, 602, 611, 612), (529, 528, 538, 539), (604, 603, 612, 613), (408, 407, 416, 417), (665, 664, 674, 675), (437, 436, 445, 446), (394, 393, 403, 404), (619, 618, 628, 629), (620, 619, 629, 630), (681, 387, 388, 389, 682), (611, 573, 621), (515, 620, 630), (612, 611, 621, 622), (613, 612, 622, 623), (630, 629, 638, 639), (424, 423, 433, 434, 435, 425), (621, 573, 631), (515, 630, 639), (622, 621, 631, 632), (623, 622, 632, 633), (637, 636, 646, 647), (466, 465, 474, 475), (627, 626, 635, 636), (629, 628, 637, 638), (656, 655, 664, 665), (647, 646, 655, 656), (636, 635, 645, 646), (638, 637, 647, 648), (639, 638, 648, 649), (453, 452, 462, 463, 464, 454), (631, 573, 640), (515, 639, 649), (632, 631, 640, 641), (633, 632, 641, 642), (625, 624, 634, 635, 626), (640, 573, 650), (515, 649, 658), (641, 640, 650, 651), (644, 643, 653, 654), (642, 641, 651, 652), (670, 680, 681, 671), (674, 683, 684, 675), (654, 653, 662, 663), (648, 647, 656, 657), (649, 648, 657, 658), (546, 555, 556, 547), (433, 432, 442, 443), (683, 682, 389, 687), (657, 656, 665, 666), (658, 657, 666, 667), (445, 444, 453, 454, 455), (650, 573, 659), (515, 658, 667), (651, 650, 659, 660), (405, 404, 414, 415), (652, 651, 660, 661), (659, 573, 668), (515, 667, 677), (395, 394, 404, 405, 406, 396), (660, 659, 668, 669), (388, 387, 394, 395), (661, 660, 669, 670), (605, 604, 613, 614), (684, 683, 687, 390), (666, 665, 675, 676), (667, 666, 676, 677), (662, 661, 670, 671), (387, 386, 393, 394), (397, 396, 406, 407), (676, 675, 684, 685), (677, 676, 685, 686), (474, 473, 482, 483), (668, 573, 678), (515, 677, 686), (669, 668, 678, 679), (670, 669, 679, 680), (687, 389, 388, 395, 396, 397), (679, 678, 384, 385), (680, 679, 385, 386), (618, 617, 627, 628), (390, 687, 397, 398), (674, 673, 682, 683), (685, 684, 390, 688), (686, 685, 688, 689), (678, 573, 384), (515, 686, 689), (158, 190, 191, 159), (69, 101, 102, 70)])
_uv = me_cylinder.uv_layers.new(name='UVMap')
_uv.uv.foreach_set('vector', [1.0, 0.5, 1.0, 1.0, 0.9688, 1.0, 0.9688, 0.5, 0.9688, 0.5, 0.9688, 1.0, 0.9375, 1.0, 0.9375, 0.5, 0.9375, 0.5, 0.9375, 1.0, 0.9062, 1.0, 0.9062, 0.5, 0.9062, 0.5, 0.9062, 1.0, 0.875, 1.0, 0.875, 0.5, 0.875, 0.5, 0.875, 1.0, 0.8438, 1.0, 0.8438, 0.5, 0.8438, 0.5, 0.8438, 1.0, 0.8125, 1.0, 0.8125, 0.5, 0.8125, 0.5, 0.8125, 1.0, 0.7812, 1.0, 0.7812, 0.5, 0.7812, 0.5, 0.7812, 1.0, 0.75, 1.0, 0.75, 0.5, 0.75, 0.5, 0.75, 1.0, 0.7188, 1.0, 0.7188, 0.5, 0.7188, 0.5, 0.7188, 1.0, 0.6875, 1.0, 0.6875, 0.5, 0.6875, 0.5, 0.6875, 1.0, 0.6562, 1.0, 0.6562, 0.5, 0.6562, 0.5, 0.6562, 1.0, 0.625, 1.0, 0.625, 0.5, 0.625, 0.5, 0.625, 1.0, 0.5938, 1.0, 0.5938, 0.5, 0.5938, 0.5, 0.5938, 1.0, 0.5625, 1.0, 0.5625, 0.5, 0.5625, 0.5, 0.5625, 1.0, 0.5312, 1.0, 0.5312, 0.5, 0.5312, 0.5, 0.5312, 1.0, 0.5, 1.0, 0.5, 0.5, 0.5, 0.5, 0.5, 1.0, 0.4688, 1.0, 0.4688, 0.5, 0.4688, 0.5, 0.4688, 1.0, 0.4375, 1.0, 0.4375, 0.5, 0.4375, 0.5, 0.4375, 1.0, 0.4062, 1.0, 0.4062, 0.5, 0.4062, 0.5, 0.4062, 1.0, 0.375, 1.0, 0.375, 0.5, 0.375, 0.5, 0.375, 1.0, 0.3438, 1.0, 0.3438, 0.5, 0.3438, 0.5, 0.3438, 1.0, 0.3125, 1.0, 0.3125, 0.5, 0.3125, 0.5, 0.3125, 1.0, 0.2812, 1.0, 0.2812, 0.5, 0.2812, 0.5, 0.2812, 1.0, 0.25, 1.0, 0.25, 0.5, 0.25, 0.5, 0.25, 1.0, 0.2188, 1.0, 0.2188, 0.5, 0.2188, 0.5, 0.2188, 1.0, 0.1875, 1.0, 0.1875, 0.5, 0.1875, 0.5, 0.1875, 1.0, 0.1562, 1.0, 0.1562, 0.5, 0.1562, 0.5, 0.1562, 1.0, 0.125, 1.0, 0.125, 0.5, 0.125, 0.5, 0.125, 1.0, 0.09375, 1.0, 0.09375, 0.5, 0.09375, 0.5, 0.09375, 1.0, 0.0625, 1.0, 0.0625, 0.5, 0.7812, 1.0, 0.8125, 1.0, 0.8125, 1.0, 0.7812, 1.0, 0.0625, 0.5, 0.0625, 1.0, 0.03125, 1.0, 0.03125, 0.5, 0.03125, 0.5, 0.03125, 1.0, 0.0, 1.0, 0.0, 0.5, 0.75, 0.49, 0.7968, 0.4854, 0.8418, 0.4717, 0.8833, 0.4496, 0.9197, 0.4197, 0.9496, 0.3833, 0.9717, 0.3418, 0.9854, 0.2968, 0.99, 0.25, 0.9854, 0.2032, 0.9717, 0.1582, 0.9496, 0.1167, 0.9197, 0.08029, 0.8833, 0.05045, 0.8418, 0.02827, 0.7968, 0.01461, 0.75, 0.01, 0.7032, 0.01461, 0.6582, 0.02827, 0.6167, 0.05045, 0.5803, 0.08029, 0.5504, 0.1167, 0.5283, 0.1582, 0.5146, 0.2032, 0.51, 0.25, 0.5146, 0.2968, 0.5283, 0.3418, 0.5504, 0.3833, 0.5803, 0.4197, 0.6167, 0.4496, 0.6582, 0.4717, 0.7032, 0.4854, 0.5, 1.0, 0.5312, 1.0, 0.5312, 1.0, 0.5, 1.0, 0.2188, 1.0, 0.25, 1.0, 0.25, 1.0, 0.2188, 1.0, 0.9062, 1.0, 0.9375, 1.0, 0.9375, 1.0, 0.9062, 1.0, 0.625, 1.0, 0.6562, 1.0, 0.6562, 1.0, 0.625, 1.0, 0.3438, 1.0, 0.375, 1.0, 0.375, 1.0, 0.3438, 1.0, 0.0625, 1.0, 0.09375, 1.0, 0.09375, 1.0, 0.0625, 1.0, 0.75, 1.0, 0.7812, 1.0, 0.7812, 1.0, 0.75, 1.0, 0.4688, 1.0, 0.5, 1.0, 0.5, 1.0, 0.4688, 1.0, 0.1875, 1.0, 0.2188, 1.0, 0.2188, 1.0, 0.1875, 1.0, 0.875, 1.0, 0.9062, 1.0, 0.9062, 1.0, 0.875, 1.0, 0.5938, 1.0, 0.625, 1.0, 0.625, 1.0, 0.5938, 1.0, 0.3125, 1.0, 0.3438, 1.0, 0.3438, 1.0, 0.3125, 1.0, 0.03125, 1.0, 0.0625, 1.0, 0.0625, 1.0, 0.03125, 1.0, 0.7188, 1.0, 0.75, 1.0, 0.75, 1.0, 0.7188, 1.0, 0.4375, 1.0, 0.4688, 1.0, 0.4688, 1.0, 0.4375, 1.0, 0.1562, 1.0, 0.1875, 1.0, 0.1875, 1.0, 0.1562, 1.0, 0.8438, 1.0, 0.875, 1.0, 0.875, 1.0, 0.8438, 1.0, 0.5625, 1.0, 0.5938, 1.0, 0.5938, 1.0, 0.5625, 1.0, 0.2812, 1.0, 0.3125, 1.0, 0.3125, 1.0, 0.2812, 1.0, 0.9688, 1.0, 1.0, 1.0, 1.0, 1.0, 0.9688, 1.0, 0.0, 1.0, 0.03125, 1.0, 0.03125, 1.0, 0.0, 1.0, 0.6875, 1.0, 0.7188, 1.0, 0.7188, 1.0, 0.6875, 1.0, 0.4062, 1.0, 0.4375, 1.0, 0.4375, 1.0, 0.4062, 1.0, 0.125, 1.0, 0.1562, 1.0, 0.1562, 1.0, 0.125, 1.0, 0.8125, 1.0, 0.8438, 1.0, 0.8438, 1.0, 0.8125, 1.0, 0.5312, 1.0, 0.5625, 1.0, 0.5625, 1.0, 0.5312, 1.0, 0.25, 1.0, 0.2812, 1.0, 0.2812, 1.0, 0.25, 1.0, 0.9375, 1.0, 0.9688, 1.0, 0.9688, 1.0, 0.9375, 1.0, 0.6562, 1.0, 0.6875, 1.0, 0.6875, 1.0, 0.6562, 1.0, 0.375, 1.0, 0.4062, 1.0, 0.4062, 1.0, 0.375, 1.0, 0.09375, 1.0, 0.125, 1.0, 0.125, 1.0, 0.09375, 1.0, 0.03125, 0.3125, 0.03125, 0.4375, 0.0, 0.4375, 0.0, 0.3125, 0.3438, 1.0, 0.3438, 1.0, 0.3125, 1.0, 0.3125, 1.0, 0.6562, 1.0, 0.6562, 1.0, 0.625, 1.0, 0.625, 1.0, 0.625, 1.0, 0.625, 1.0, 0.5938, 1.0, 0.5938, 1.0, 0.25, 1.0, 0.25, 1.0, 0.2188, 1.0, 0.2188, 1.0, 0.1875, 1.0, 0.1875, 1.0, 0.1562, 1.0, 0.1562, 1.0, 0.8125, 1.0, 0.8125, 1.0, 0.7812, 1.0, 0.7812, 1.0, 0.7188, 1.0, 0.7188, 1.0, 0.6875, 1.0, 0.6875, 1.0, 0.2812, 1.0, 0.2812, 1.0, 0.25, 1.0, 0.25, 1.0, 0.4688, 1.0, 0.4688, 1.0, 0.4375, 1.0, 0.4375, 1.0, 0.0625, 1.0, 0.0625, 1.0, 0.03125, 1.0, 0.03125, 1.0, 0.5938, 1.0, 0.5938, 1.0, 0.5625, 1.0, 0.5625, 1.0, 0.9688, 1.0, 0.9688, 1.0, 0.9375, 1.0, 0.9375, 1.0, 0.09375, 1.0, 0.09375, 1.0, 0.0625, 1.0, 0.0625, 1.0, 0.5312, 1.0, 0.5312, 1.0, 0.5, 1.0, 0.5, 1.0, 0.4375, 1.0, 0.4375, 1.0, 0.4062, 1.0, 0.4062, 1.0, 0.2188, 1.0, 0.2188, 1.0, 0.1875, 1.0, 0.1875, 1.0, 0.6875, 1.0, 0.6875, 1.0, 0.6562, 1.0, 0.6562, 1.0, 0.3125, 1.0, 0.3125, 1.0, 0.2812, 1.0, 0.2812, 1.0, 0.75, 1.0, 0.75, 1.0, 0.7188, 1.0, 0.7188, 1.0, 0.875, 1.0, 0.875, 1.0, 0.8438, 1.0, 0.8438, 1.0, 0.7812, 1.0, 0.7812, 1.0, 0.75, 1.0, 0.75, 1.0, 0.125, 1.0, 0.125, 1.0, 0.09375, 1.0, 0.09375, 1.0, 0.9062, 1.0, 0.9062, 1.0, 0.875, 1.0, 0.875, 1.0, 0.1562, 1.0, 0.1562, 1.0, 0.125, 1.0, 0.125, 1.0, 0.375, 1.0, 0.375, 1.0, 0.3438, 1.0, 0.3438, 1.0, 0.0, 1.0, 0.03125, 1.0, 0.03125, 1.0, 0.0, 1.0, 0.7188, 1.0, 0.7188, 1.0, 0.6875, 1.0, 0.6875, 1.0, 0.5, 1.0, 0.5, 1.0, 0.4688, 1.0, 0.4688, 1.0, 0.03125, 1.0, 0.03125, 1.0, 0.0, 1.0, 0.0, 1.0, 0.5625, 1.0, 0.5625, 1.0, 0.5312, 1.0, 0.5312, 1.0, 0.9375, 1.0, 0.9375, 1.0, 0.9062, 1.0, 0.9062, 1.0, 0.8125, 1.0, 0.8125, 1.0, 0.7812, 1.0, 0.7812, 1.0, 0.4062, 1.0, 0.4062, 1.0, 0.375, 1.0, 0.375, 1.0, 1.0, 1.0, 1.0, 1.0, 0.9688, 1.0, 0.9688, 1.0, 0.5938, 1.0, 0.5938, 1.0, 0.5625, 1.0, 0.5625, 1.0, 0.9375, 1.0, 0.9375, 1.0, 0.9062, 1.0, 0.9062, 1.0, 0.6875, 1.0, 0.6875, 1.0, 0.6562, 1.0, 0.6562, 1.0, 0.3125, 1.0, 0.3125, 1.0, 0.2812, 1.0, 0.2812, 1.0, 0.5625, 1.0, 0.5625, 1.0, 0.5312, 1.0, 0.5312, 1.0, 0.9062, 1.0, 0.9062, 1.0, 0.875, 1.0, 0.875, 1.0, 0.09375, 1.0, 0.09375, 1.0, 0.0625, 1.0, 0.0625, 1.0, 0.0625, 1.0, 0.0625, 1.0, 0.03125, 1.0, 0.03125, 1.0, 0.125, 1.0, 0.125, 1.0, 0.09375, 1.0, 0.09375, 1.0, 0.4688, 1.0, 0.4688, 1.0, 0.4375, 1.0, 0.4375, 1.0, 0.1562, 1.0, 0.1562, 1.0, 0.125, 1.0, 0.125, 1.0, 0.8438, 1.0, 0.8438, 1.0, 0.8125, 1.0, 0.8125, 1.0, 0.9688, 1.0, 0.9688, 1.0, 0.9375, 1.0, 0.9375, 1.0, 0.875, 1.0, 0.875, 1.0, 0.8438, 1.0, 0.8438, 1.0, 0.2812, 1.0, 0.2812, 1.0, 0.25, 1.0, 0.25, 1.0, 0.5312, 1.0, 0.5312, 1.0, 0.5, 1.0, 0.5, 1.0, 0.6562, 1.0, 0.6562, 1.0, 0.625, 1.0, 0.625, 1.0, 0.2188, 1.0, 0.2188, 1.0, 0.1875, 1.0, 0.1875, 1.0, 0.1875, 1.0, 0.1875, 1.0, 0.1562, 1.0, 0.1562, 1.0, 0.7812, 1.0, 0.7812, 1.0, 0.75, 1.0, 0.75, 1.0, 0.03125, 1.0, 0.03125, 1.0, 0.0, 1.0, 0.0, 1.0, 0.375, 1.0, 0.375, 1.0, 0.3438, 1.0, 0.3438, 1.0, 0.5, 1.0, 0.5, 1.0, 0.4688, 1.0, 0.4688, 1.0, 0.3438, 1.0, 0.3438, 1.0, 0.3125, 1.0, 0.3125, 1.0, 0.625, 1.0, 0.625, 1.0, 0.5938, 1.0, 0.5938, 1.0, 1.0, 1.0, 1.0, 1.0, 0.9688, 1.0, 0.9688, 1.0, 0.4062, 1.0, 0.4062, 1.0, 0.375, 1.0, 0.375, 1.0, 0.4375, 1.0, 0.4375, 1.0, 0.4062, 1.0, 0.4062, 1.0, 0.9062, 1.0, 0.9062, 1.0, 0.875, 1.0, 0.875, 1.0, 0.7188, 1.0, 0.75, 1.0, 0.75, 1.0, 0.7188, 1.0, 0.25, 1.0, 0.25, 1.0, 0.2188, 1.0, 0.2188, 1.0, 0.7188, 1.0, 0.7188, 1.0, 0.6875, 1.0, 0.6875, 1.0, 0.5312, 1.0, 0.5312, 1.0, 0.5, 1.0, 0.5, 1.0, 0.25, 1.0, 0.25, 1.0, 0.2188, 1.0, 0.2188, 1.0, 0.5, 1.0, 0.5, 1.0, 0.4688, 1.0, 0.4688, 1.0, 0.3125, 1.0, 0.3125, 1.0, 0.2812, 1.0, 0.2812, 1.0, 0.2188, 1.0, 0.2188, 1.0, 0.1875, 1.0, 0.1875, 1.0, 0.6562, 1.0, 0.6562, 1.0, 0.625, 1.0, 0.625, 1.0, 0.09375, 1.0, 0.09375, 1.0, 0.0625, 1.0, 0.0625, 1.0, 0.75, 1.0, 0.75, 1.0, 0.7188, 1.0, 0.7188, 1.0, 0.8125, 1.0, 0.8125, 1.0, 0.7812, 1.0, 0.7812, 1.0, 0.375, 1.0, 0.375, 1.0, 0.3438, 1.0, 0.3438, 1.0, 0.8438, 1.0, 0.8438, 1.0, 0.8125, 1.0, 0.8125, 1.0, 0.125, 1.0, 0.125, 1.0, 0.09375, 1.0, 0.09375, 1.0, 0.5312, 1.0, 0.5625, 1.0, 0.5625, 1.0, 0.5312, 1.0, 1.0, 1.0, 1.0, 1.0, 0.9688, 1.0, 0.9688, 1.0, 0.1875, 1.0, 0.1875, 1.0, 0.1562, 1.0, 0.1562, 1.0, 0.3438, 1.0, 0.3438, 1.0, 0.3125, 1.0, 0.3125, 1.0, 0.4375, 1.0, 0.4375, 1.0, 0.4062, 1.0, 0.4062, 1.0, 0.7812, 1.0, 0.7812, 1.0, 0.75, 1.0, 0.75, 1.0, 0.625, 1.0, 0.625, 1.0, 0.5938, 1.0, 0.5938, 1.0, 0.875, 1.0, 0.875, 1.0, 0.8438, 1.0, 0.8438, 1.0, 0.1562, 1.0, 0.1562, 1.0, 0.125, 1.0, 0.125, 1.0, 0.6875, 1.0, 0.6875, 1.0, 0.6562, 1.0, 0.6562, 1.0, 0.4062, 1.0, 0.4062, 1.0, 0.375, 1.0, 0.375, 1.0, 0.2812, 1.0, 0.2812, 1.0, 0.25, 1.0, 0.25, 1.0, 0.9375, 1.0, 0.9375, 1.0, 0.9062, 1.0, 0.9062, 1.0, 0.5938, 1.0, 0.5938, 1.0, 0.5625, 1.0, 0.5625, 1.0, 0.9688, 1.0, 0.9688, 1.0, 0.9375, 1.0, 0.9375, 1.0, 0.03125, 1.0, 0.03125, 1.0, 0.0, 1.0, 0.0, 1.0, 0.4688, 1.0, 0.4688, 1.0, 0.4375, 1.0, 0.4375, 1.0, 0.9062, 1.0, 0.9062, 1.0, 0.875, 1.0, 0.875, 1.0, 0.4375, 1.0, 0.4688, 1.0, 0.4688, 1.0, 0.4375, 1.0, 0.8438, 1.0, 0.875, 1.0, 0.875, 1.0, 0.8438, 1.0, 0.0, 1.0, 0.03125, 1.0, 0.03125, 1.0, 0.0, 1.0, 0.4062, 1.0, 0.4375, 1.0, 0.4375, 1.0, 0.4062, 1.0, 0.8125, 1.0, 0.8438, 1.0, 0.8438, 1.0, 0.8125, 1.0, 0.375, 1.0, 0.4062, 1.0, 0.4062, 1.0, 0.375, 1.0, 0.7812, 1.0, 0.8125, 1.0, 0.8125, 1.0, 0.7812, 1.0, 0.3438, 1.0, 0.375, 1.0, 0.375, 1.0, 0.3438, 1.0, 0.75, 1.0, 0.7812, 1.0, 0.7812, 1.0, 0.75, 1.0, 0.3125, 1.0, 0.3438, 1.0, 0.3438, 1.0, 0.3125, 1.0, 0.7188, 1.0, 0.75, 1.0, 0.75, 1.0, 0.7188, 1.0, 0.2812, 1.0, 0.3125, 1.0, 0.3125, 1.0, 0.2812, 1.0, 0.6875, 1.0, 0.7188, 1.0, 0.7188, 1.0, 0.6875, 1.0, 0.25, 1.0, 0.2812, 1.0, 0.2812, 1.0, 0.25, 1.0, 0.6562, 1.0, 0.6875, 1.0, 0.6875, 1.0, 0.6562, 1.0, 0.2188, 1.0, 0.25, 1.0, 0.25, 1.0, 0.2188, 1.0, 0.625, 1.0, 0.6562, 1.0, 0.6562, 1.0, 0.625, 1.0, 0.1875, 1.0, 0.2188, 1.0, 0.2188, 1.0, 0.1875, 1.0, 0.5938, 1.0, 0.625, 1.0, 0.625, 1.0, 0.5938, 1.0, 0.1562, 1.0, 0.1875, 1.0, 0.1875, 1.0, 0.1562, 1.0, 0.5625, 1.0, 0.5938, 1.0, 0.5938, 1.0, 0.5625, 1.0, 0.9688, 1.0, 1.0, 1.0, 1.0, 1.0, 0.9688, 1.0, 0.125, 1.0, 0.1562, 1.0, 0.1562, 1.0, 0.125, 1.0, 0.5312, 1.0, 0.5625, 1.0, 0.5625, 1.0, 0.5312, 1.0, 0.9375, 1.0, 0.9688, 1.0, 0.9688, 1.0, 0.9375, 1.0, 0.09375, 1.0, 0.125, 1.0, 0.125, 1.0, 0.09375, 1.0, 0.5, 1.0, 0.5312, 1.0, 0.5312, 1.0, 0.5, 1.0, 0.9062, 1.0, 0.9375, 1.0, 0.9375, 1.0, 0.9062, 1.0, 0.0625, 1.0, 0.09375, 1.0, 0.09375, 1.0, 0.0625, 1.0, 0.4688, 1.0, 0.5, 1.0, 0.5, 1.0, 0.4688, 1.0, 0.875, 1.0, 0.9062, 1.0, 0.9062, 1.0, 0.875, 1.0, 0.03125, 1.0, 0.0625, 1.0, 0.0625, 1.0, 0.03125, 1.0, 0.6562, 1.0, 0.6562, 1.0, 0.625, 1.0, 0.625, 1.0, 0.6562, 1.0, 0.6875, 1.0, 0.6875, 1.0, 0.6562, 1.0, 0.25, 1.0, 0.25, 1.0, 0.2188, 1.0, 0.2188, 1.0, 0.7812, 1.0, 0.7812, 1.0, 0.75, 1.0, 0.75, 1.0, 0.2812, 1.0, 0.2812, 1.0, 0.25, 1.0, 0.25, 1.0, 0.5625, 1.0, 0.5625, 1.0, 0.5312, 1.0, 0.5312, 1.0, 0.2188, 1.0, 0.2188, 1.0, 0.1875, 1.0, 0.1875, 1.0, 0.9375, 1.0, 0.9375, 1.0, 0.9062, 1.0, 0.9062, 1.0, 1.0, 1.0, 1.0, 1.0, 0.9688, 1.0, 0.9688, 1.0, 0.1562, 1.0, 0.1562, 1.0, 0.125, 1.0, 0.125, 1.0, 0.5938, 1.0, 0.5938, 1.0, 0.5625, 1.0, 0.5625, 1.0, 0.125, 1.0, 0.125, 1.0, 0.09375, 1.0, 0.09375, 1.0, 0.4688, 1.0, 0.4688, 1.0, 0.4375, 1.0, 0.4375, 1.0, 0.875, 1.0, 0.875, 1.0, 0.8438, 1.0, 0.8438, 1.0, 0.09375, 1.0, 0.09375, 1.0, 0.0625, 1.0, 0.0625, 1.0, 0.5, 1.0, 0.5, 1.0, 0.4688, 1.0, 0.4688, 1.0, 0.9062, 1.0, 0.9062, 1.0, 0.875, 1.0, 0.875, 1.0, 0.75, 1.0, 0.75, 1.0, 0.7188, 1.0, 0.7188, 1.0, 0.4375, 1.0, 0.4375, 1.0, 0.4062, 1.0, 0.4062, 1.0, 0.9688, 1.0, 0.9688, 1.0, 0.9375, 1.0, 0.9375, 1.0, 0.0625, 1.0, 0.0625, 1.0, 0.03125, 1.0, 0.03125, 1.0, 0.3438, 1.0, 0.3438, 1.0, 0.3125, 1.0, 0.3125, 1.0, 0.5312, 1.0, 0.5312, 1.0, 0.5, 1.0, 0.5, 1.0, 0.8438, 1.0, 0.8438, 1.0, 0.8125, 1.0, 0.8125, 1.0, 0.1875, 1.0, 0.1875, 1.0, 0.1562, 1.0, 0.1562, 1.0, 0.8125, 1.0, 0.8125, 1.0, 0.7812, 1.0, 0.7812, 1.0, 0.4062, 1.0, 0.4062, 1.0, 0.375, 1.0, 0.375, 1.0, 0.375, 1.0, 0.375, 1.0, 0.3438, 1.0, 0.3438, 1.0, 0.3125, 1.0, 0.3125, 1.0, 0.2812, 1.0, 0.2812, 1.0, 0.625, 1.0, 0.625, 1.0, 0.5938, 1.0, 0.5938, 1.0, 0.7188, 1.0, 0.7188, 1.0, 0.6875, 1.0, 0.6875, 1.0, 0.2812, 0.3125, 0.2812, 0.4375, 0.2812, 0.5625, 0.25, 0.5625, 0.25, 0.3125, 0.2812, 1.0, 0.2812, 1.0, 0.25, 1.0, 0.25, 1.0, 0.1875, 1.0, 0.1875, 1.0, 0.1562, 1.0, 0.1562, 1.0, 0.7812, 1.0, 0.7812, 1.0, 0.75, 1.0, 0.75, 1.0, 0.2188, 1.0, 0.2188, 1.0, 0.1875, 1.0, 0.1875, 1.0, 0.7188, 1.0, 0.7188, 1.0, 0.6875, 1.0, 0.6875, 1.0, 0.0625, 1.0, 0.0625, 1.0, 0.03125, 1.0, 0.03125, 1.0, 0.5312, 1.0, 0.5312, 1.0, 0.5, 1.0, 0.5, 1.0, 0.03125, 1.0, 0.03125, 1.0, 0.0, 1.0, 0.0, 1.0, 0.6562, 1.0, 0.6562, 1.0, 0.625, 1.0, 0.625, 1.0, 0.25, 1.0, 0.25, 1.0, 0.2188, 1.0, 0.2188, 1.0, 0.5, 1.0, 0.5, 1.0, 0.4688, 1.0, 0.4688, 1.0, 0.6875, 1.0, 0.6875, 1.0, 0.6562, 1.0, 0.6562, 1.0, 0.9375, 1.0, 0.9375, 1.0, 0.9062, 1.0, 0.9062, 1.0, 0.4375, 1.0, 0.4688, 1.0, 0.4688, 1.0, 0.4375, 1.0, 0.5625, 1.0, 0.5625, 1.0, 0.5312, 1.0, 0.5312, 1.0, 0.1562, 1.0, 0.1562, 1.0, 0.125, 1.0, 0.125, 1.0, 0.375, 1.0, 0.375, 1.0, 0.3438, 1.0, 0.3438, 1.0, 1.0, 1.0, 1.0, 1.0, 0.9688, 1.0, 0.9688, 1.0, 0.9375, 1.0, 0.9375, 1.0, 0.9062, 1.0, 0.9062, 1.0, 0.3438, 1.0, 0.3438, 1.0, 0.3125, 1.0, 0.3125, 1.0, 0.4375, 1.0, 0.4375, 1.0, 0.4062, 1.0, 0.4062, 1.0, 0.09375, 1.0, 0.09375, 1.0, 0.0625, 1.0, 0.0625, 1.0, 0.8125, 1.0, 0.8125, 1.0, 0.7812, 1.0, 0.7812, 1.0, 0.875, 1.0, 0.875, 1.0, 0.8438, 1.0, 0.8438, 1.0, 0.4062, 1.0, 0.4062, 1.0, 0.375, 1.0, 0.375, 1.0, 0.75, 1.0, 0.75, 1.0, 0.7188, 1.0, 0.7188, 1.0, 0.9688, 1.0, 0.9688, 1.0, 0.9375, 1.0, 0.9375, 1.0, 0.8438, 1.0, 0.8438, 1.0, 0.8125, 1.0, 0.8125, 1.0, 0.3125, 1.0, 0.3125, 1.0, 0.2812, 1.0, 0.2812, 1.0, 0.625, 1.0, 0.625, 1.0, 0.5938, 1.0, 0.5938, 1.0, 0.125, 1.0, 0.125, 1.0, 0.09375, 1.0, 0.09375, 1.0, 0.5938, 1.0, 0.5938, 1.0, 0.5625, 1.0, 0.5625, 1.0, 0.3438, 1.0, 0.375, 1.0, 0.375, 1.0, 0.3438, 1.0, 0.25, 1.0, 0.25, 1.0, 0.2188, 1.0, 0.2188, 1.0, 0.75, 1.0, 0.7812, 1.0, 0.7812, 1.0, 0.75, 1.0, 0.3125, 1.0, 0.3438, 1.0, 0.3438, 1.0, 0.3125, 1.0, 0.7188, 1.0, 0.75, 1.0, 0.75, 1.0, 0.7188, 1.0, 0.2812, 1.0, 0.3125, 1.0, 0.3125, 1.0, 0.2812, 1.0, 0.6875, 1.0, 0.7188, 1.0, 0.7188, 1.0, 0.6875, 1.0, 0.25, 1.0, 0.2812, 1.0, 0.2812, 1.0, 0.25, 1.0, 0.6562, 1.0, 0.6875, 1.0, 0.6875, 1.0, 0.6562, 1.0, 0.2188, 1.0, 0.25, 1.0, 0.25, 1.0, 0.2188, 1.0, 0.625, 1.0, 0.6562, 1.0, 0.6562, 1.0, 0.625, 1.0, 0.1875, 1.0, 0.2188, 1.0, 0.2188, 1.0, 0.1875, 1.0, 0.5938, 1.0, 0.625, 1.0, 0.625, 1.0, 0.5938, 1.0, 0.1562, 1.0, 0.1875, 1.0, 0.1875, 1.0, 0.1562, 1.0, 0.5625, 1.0, 0.5938, 1.0, 0.5938, 1.0, 0.5625, 1.0, 0.9688, 1.0, 1.0, 1.0, 1.0, 1.0, 0.9688, 1.0, 0.125, 1.0, 0.1562, 1.0, 0.1562, 1.0, 0.125, 1.0, 0.5312, 1.0, 0.5625, 1.0, 0.5625, 1.0, 0.5312, 1.0, 0.9375, 1.0, 0.9688, 1.0, 0.9688, 1.0, 0.9375, 1.0, 0.09375, 1.0, 0.125, 1.0, 0.125, 1.0, 0.09375, 1.0, 0.5, 1.0, 0.5312, 1.0, 0.5312, 1.0, 0.5, 1.0, 0.9062, 1.0, 0.9375, 1.0, 0.9375, 1.0, 0.9062, 1.0, 0.0625, 1.0, 0.09375, 1.0, 0.09375, 1.0, 0.0625, 1.0, 0.4688, 1.0, 0.5, 1.0, 0.5, 1.0, 0.4688, 1.0, 0.875, 1.0, 0.9062, 1.0, 0.9062, 1.0, 0.875, 1.0, 0.03125, 1.0, 0.0625, 1.0, 0.0625, 1.0, 0.03125, 1.0, 0.4375, 1.0, 0.4688, 1.0, 0.4688, 1.0, 0.4375, 1.0, 0.8438, 1.0, 0.875, 1.0, 0.875, 1.0, 0.8438, 1.0, 0.0, 1.0, 0.03125, 1.0, 0.03125, 1.0, 0.0, 1.0, 0.4062, 1.0, 0.4375, 1.0, 0.4375, 1.0, 0.4062, 1.0, 0.8125, 1.0, 0.8438, 1.0, 0.8438, 1.0, 0.8125, 1.0, 0.375, 1.0, 0.4062, 1.0, 0.4062, 1.0, 0.375, 1.0, 0.7812, 1.0, 0.8125, 1.0, 0.8125, 1.0, 0.7812, 1.0, 0.5938, 1.0, 0.5938, 1.0, 0.5625, 1.0, 0.5625, 1.0, 0.2188, 1.0, 0.2188, 1.0, 0.1875, 1.0, 0.1875, 1.0, 0.375, 1.0, 0.375, 1.0, 0.3438, 1.0, 0.3438, 1.0, 0.1875, 1.0, 0.1875, 1.0, 0.1562, 1.0, 0.1562, 1.0, 0.5625, 1.0, 0.5625, 1.0, 0.5312, 1.0, 0.5312, 1.0, 0.9062, 1.0, 0.9062, 1.0, 0.875, 1.0, 0.875, 1.0, 0.4062, 1.0, 0.4062, 1.0, 0.375, 1.0, 0.375, 1.0, 0.75, 1.0, 0.75, 1.0, 0.7188, 1.0, 0.7188, 1.0, 0.03125, 1.0, 0.03125, 1.0, 0.0, 1.0, 0.0, 1.0, 0.5, 1.0, 0.5, 1.0, 0.4688, 1.0, 0.4688, 1.0, 0.8438, 1.0, 0.8438, 1.0, 0.8125, 1.0, 0.8125, 1.0, 0.1562, 1.0, 0.1562, 1.0, 0.125, 1.0, 0.125, 1.0, 0.3438, 1.0, 0.3438, 1.0, 0.3125, 1.0, 0.3125, 1.0, 0.8125, 1.0, 0.8125, 1.0, 0.7812, 1.0, 0.7812, 1.0, 0.9688, 1.0, 0.9688, 1.0, 0.9375, 1.0, 0.9375, 1.0, 0.3125, 1.0, 0.3125, 1.0, 0.2812, 1.0, 0.2812, 1.0, 0.7188, 1.0, 0.7188, 1.0, 0.6875, 1.0, 0.6875, 1.0, 0.09375, 1.0, 0.09375, 1.0, 0.0625, 1.0, 0.0625, 1.0, 0.9375, 0.6875, 0.9375, 0.8125, 0.9062, 0.8125, 0.9062, 0.6875, 0.4688, 1.0, 0.4688, 1.0, 0.4375, 1.0, 0.4375, 1.0, 0.875, 1.0, 0.875, 1.0, 0.8438, 1.0, 0.8438, 1.0, 0.2812, 1.0, 0.2812, 1.0, 0.25, 1.0, 0.25, 1.0, 1.0, 1.0, 1.0, 1.0, 0.9688, 1.0, 0.9688, 1.0, 0.0625, 1.0, 0.0625, 1.0, 0.03125, 1.0, 0.03125, 1.0, 0.6875, 1.0, 0.6875, 1.0, 0.6562, 1.0, 0.6562, 1.0, 0.5312, 1.0, 0.5312, 1.0, 0.5, 1.0, 0.5, 1.0, 0.6562, 1.0, 0.6562, 1.0, 0.625, 1.0, 0.625, 1.0, 0.4375, 1.0, 0.4375, 1.0, 0.4062, 1.0, 0.4062, 1.0, 0.7812, 1.0, 0.7812, 1.0, 0.75, 1.0, 0.75, 1.0, 0.125, 1.0, 0.125, 1.0, 0.09375, 1.0, 0.09375, 1.0, 0.625, 1.0, 0.625, 1.0, 0.5938, 1.0, 0.5938, 1.0, 0.25, 1.0, 0.25, 1.0, 0.2188, 1.0, 0.2188, 1.0, 1.0, 1.0, 1.0, 1.0, 0.9688, 1.0, 0.9688, 1.0, 0.8438, 1.0, 0.8438, 1.0, 0.8125, 1.0, 0.8125, 1.0, 0.5312, 1.0, 0.5312, 1.0, 0.5, 1.0, 0.5, 1.0, 0.5, 1.0, 0.5, 1.0, 0.4688, 1.0, 0.4688, 1.0, 0.1875, 1.0, 0.1875, 1.0, 0.1562, 1.0, 0.1562, 1.0, 0.9375, 1.0, 0.9375, 1.0, 0.9062, 1.0, 0.9062, 1.0, 0.875, 1.0, 0.875, 1.0, 0.8438, 1.0, 0.8438, 1.0, 0.1562, 1.0, 0.1562, 1.0, 0.125, 1.0, 0.125, 1.0, 0.4062, 1.0, 0.4062, 1.0, 0.375, 1.0, 0.375, 1.0, 0.3438, 1.0, 0.3438, 1.0, 0.3125, 1.0, 0.3125, 1.0, 0.4375, 1.0, 0.4375, 1.0, 0.4062, 1.0, 0.4062, 1.0, 0.25, 1.0, 0.2812, 1.0, 0.2812, 1.0, 0.25, 1.0, 0.5938, 1.0, 0.5938, 1.0, 0.5625, 1.0, 0.5625, 1.0, 0.09375, 1.0, 0.09375, 1.0, 0.0625, 1.0, 0.0625, 1.0, 0.6875, 1.0, 0.6875, 1.0, 0.6562, 1.0, 0.6562, 1.0, 0.7812, 1.0, 0.7812, 1.0, 0.75, 1.0, 0.75, 1.0, 0.9062, 1.0, 0.9062, 1.0, 0.875, 1.0, 0.875, 1.0, 0.7188, 1.0, 0.7188, 1.0, 0.6875, 1.0, 0.6875, 1.0, 0.8125, 1.0, 0.8125, 1.0, 0.7812, 1.0, 0.7812, 1.0, 0.125, 1.0, 0.125, 1.0, 0.09375, 1.0, 0.09375, 1.0, 0.0625, 1.0, 0.0625, 1.0, 0.03125, 1.0, 0.03125, 1.0, 0.6562, 1.0, 0.6562, 1.0, 0.625, 1.0, 0.625, 1.0, 0.03125, 1.0, 0.03125, 1.0, 0.0, 1.0, 0.0, 1.0, 0.375, 1.0, 0.375, 1.0, 0.3438, 1.0, 0.3438, 1.0, 0.75, 1.0, 0.75, 1.0, 0.7188, 1.0, 0.7188, 1.0, 0.9688, 1.0, 0.9688, 1.0, 0.9375, 1.0, 0.9375, 1.0, 0.4688, 1.0, 0.4688, 1.0, 0.4375, 1.0, 0.4375, 1.0, 0.625, 1.0, 0.625, 1.0, 0.5938, 1.0, 0.5938, 1.0, 0.3125, 1.0, 0.3125, 1.0, 0.2812, 1.0, 0.2812, 1.0, 0.5625, 1.0, 0.5625, 1.0, 0.5312, 1.0, 0.5312, 1.0, 0.2968, 0.4854, 0.25, 0.49, 0.2032, 0.4854, 0.1582, 0.4717, 0.1167, 0.4496, 0.08029, 0.4197, 0.05045, 0.3833, 0.02827, 0.3418, 0.01461, 0.2968, 0.01, 0.25, 0.01461, 0.2032, 0.02827, 0.1582, 0.05045, 0.1167, 0.08029, 0.08029, 0.1167, 0.05045, 0.1582, 0.02827, 0.2032, 0.01461, 0.25, 0.01, 0.2968, 0.01461, 0.3418, 0.02827, 0.3833, 0.05045, 0.4197, 0.08029, 0.4496, 0.1167, 0.4717, 0.1582, 0.4854, 0.2032, 0.49, 0.25, 0.4854, 0.2968, 0.4717, 0.3418, 0.4496, 0.3833, 0.4197, 0.4197, 0.3833, 0.4496, 0.3418, 0.4717, 0.7344, 0.0, 0.75, 0.0625, 0.7187, 0.0625, 0.5937, 0.3125, 0.5937, 0.4375, 0.5937, 0.5625, 0.5625, 0.5625, 0.5625, 0.3125, 0.75, 0.875, 0.75, 0.9375, 0.7187, 0.9375, 0.7188, 0.875, 0.8438, 0.5625, 0.8438, 0.6875, 0.8125, 0.6875, 0.8125, 0.5625, 0.75, 0.8125, 0.75, 0.875, 0.7188, 0.875, 0.7188, 0.8125, 0.625, 0.8125, 0.5937, 0.8125, 0.5937, 0.6875, 0.625, 0.6875, 0.7812, 0.6875, 0.7812, 0.8125, 0.75, 0.8125, 0.75, 0.6875, 0.75, 0.125, 0.75, 0.1875, 0.7188, 0.1875, 0.7188, 0.125, 0.75, 0.0625, 0.75, 0.125, 0.7188, 0.125, 0.7187, 0.0625, 0.75, 0.9375, 0.7344, 1.0, 0.7187, 0.9375, 0.7187, 0.0625, 0.7188, 0.125, 0.6875, 0.125, 0.6875, 0.0625, 0.2188, 1.0, 0.2188, 1.0, 0.1875, 1.0, 0.1875, 1.0, 0.7187, 0.9375, 0.7031, 1.0, 0.6875, 0.9375, 0.7031, 0.0, 0.7187, 0.0625, 0.6875, 0.0625, 0.7188, 0.875, 0.7187, 0.9375, 0.6875, 0.9375, 0.6875, 0.875, 0.7188, 0.8125, 0.7188, 0.875, 0.6875, 0.875, 0.6875, 0.8125, 0.7188, 0.1875, 0.7188, 0.3125, 0.6875, 0.3125, 0.6875, 0.1875, 0.6875, 0.6875, 0.6875, 0.8125, 0.6562, 0.8125, 0.6562, 0.6875, 0.7188, 0.125, 0.7188, 0.1875, 0.6875, 0.1875, 0.6875, 0.125, 1.0, 0.6875, 1.0, 0.8125, 0.9688, 0.8125, 0.9688, 0.6875, 0.6562, 0.1875, 0.6562, 0.3125, 0.625, 0.3125, 0.625, 0.1875, 0.6875, 0.125, 0.6875, 0.1875, 0.6562, 0.1875, 0.6562, 0.125, 0.6875, 0.0625, 0.6875, 0.125, 0.6562, 0.125, 0.6562, 0.0625, 0.6562, 0.3125, 0.6562, 0.5625, 0.625, 0.5625, 0.625, 0.4375, 0.625, 0.3125, 0.6875, 0.9375, 0.6719, 1.0, 0.6562, 0.9375, 0.6719, 0.0, 0.6875, 0.0625, 0.6562, 0.0625, 0.6875, 0.875, 0.6875, 0.9375, 0.6562, 0.9375, 0.6562, 0.875, 0.6875, 0.8125, 0.6875, 0.875, 0.6562, 0.875, 0.6562, 0.8125, 0.1562, 0.3125, 0.1562, 0.4375, 0.1562, 0.5625, 0.125, 0.5625, 0.125, 0.3125, 0.6562, 0.9375, 0.6406, 1.0, 0.625, 0.9375, 0.6406, 0.0, 0.6562, 0.0625, 0.625, 0.0625, 0.6562, 0.875, 0.6562, 0.9375, 0.625, 0.9375, 0.625, 0.875, 0.6562, 0.5625, 0.6562, 0.6875, 0.625, 0.6875, 0.625, 0.5625, 0.6562, 0.8125, 0.6562, 0.875, 0.625, 0.875, 0.625, 0.8125, 0.25, 0.3125, 0.25, 0.5625, 0.2187, 0.5625, 0.2187, 0.3125, 0.625, 0.1875, 0.625, 0.3125, 0.5937, 0.3125, 0.5937, 0.1875, 0.625, 0.3125, 0.625, 0.4375, 0.5937, 0.4375, 0.5937, 0.3125, 0.6562, 0.125, 0.6562, 0.1875, 0.625, 0.1875, 0.625, 0.125, 0.6562, 0.0625, 0.6562, 0.125, 0.625, 0.125, 0.625, 0.0625, 0.875, 0.8125, 0.8438, 0.8125, 0.8438, 0.6875, 0.875, 0.6875, 0.5625, 0.3125, 0.5312, 0.3125, 0.5312, 0.1875, 0.5625, 0.1875, 0.5937, 0.5625, 0.5937, 0.6875, 0.5625, 0.6875, 0.5625, 0.5625, 0.625, 0.125, 0.625, 0.1875, 0.5937, 0.1875, 0.5937, 0.125, 0.625, 0.0625, 0.625, 0.125, 0.5937, 0.125, 0.5937, 0.0625, 0.5, 0.3125, 0.5, 0.4375, 0.5, 0.5625, 0.4687, 0.5625, 0.4687, 0.3125, 0.625, 0.9375, 0.6094, 1.0, 0.5937, 0.9375, 0.6094, 0.0, 0.625, 0.0625, 0.5937, 0.0625, 0.625, 0.875, 0.625, 0.9375, 0.5937, 0.9375, 0.5937, 0.875, 0.625, 0.8125, 0.625, 0.875, 0.5937, 0.875, 0.5937, 0.8125, 0.5781, 0.0, 0.5937, 0.0625, 0.5625, 0.0625, 0.3437, 0.5625, 0.3437, 0.6875, 0.3125, 0.6875, 0.3125, 0.4375, 0.3437, 0.4375, 0.5937, 0.875, 0.5937, 0.9375, 0.5625, 0.9375, 0.5625, 0.875, 0.5312, 0.3125, 0.5312, 0.4375, 0.5, 0.4375, 0.5, 0.3125, 0.5937, 0.8125, 0.5937, 0.875, 0.5625, 0.875, 0.5625, 0.8125, 0.5625, 0.6875, 0.5625, 0.8125, 0.5312, 0.8125, 0.5312, 0.6875, 0.5312, 0.1875, 0.5312, 0.3125, 0.5, 0.3125, 0.5, 0.1875, 0.5625, 0.5625, 0.5625, 0.6875, 0.5312, 0.6875, 0.5312, 0.5625, 0.5937, 0.125, 0.5937, 0.1875, 0.5625, 0.1875, 0.5625, 0.125, 0.5937, 0.0625, 0.5937, 0.125, 0.5625, 0.125, 0.5625, 0.0625, 0.5937, 0.9375, 0.5781, 1.0, 0.5625, 0.9375, 0.5312, 0.6875, 0.5312, 0.8125, 0.5, 0.8125, 0.5, 0.6875, 0.5625, 0.125, 0.5625, 0.1875, 0.5312, 0.1875, 0.5312, 0.125, 0.5625, 0.0625, 0.5625, 0.125, 0.5312, 0.125, 0.5312, 0.0625, 0.03125, 0.6875, 0.0, 0.6875, 0.0, 0.5625, 0.0, 0.4375, 0.03125, 0.4375, 0.5625, 0.9375, 0.5469, 1.0, 0.5312, 0.9375, 0.5469, 0.0, 0.5625, 0.0625, 0.5312, 0.0625, 0.5625, 0.875, 0.5625, 0.9375, 0.5312, 0.9375, 0.5312, 0.875, 0.5625, 0.8125, 0.5625, 0.875, 0.5312, 0.875, 0.5312, 0.8125, 0.4687, 0.6875, 0.4687, 0.8125, 0.4375, 0.8125, 0.4375, 0.6875, 0.5312, 0.875, 0.5312, 0.9375, 0.5, 0.9375, 0.5, 0.875, 0.5, 0.5625, 0.5, 0.6875, 0.4687, 0.6875, 0.4687, 0.5625, 0.5312, 0.8125, 0.5312, 0.875, 0.5, 0.875, 0.5, 0.8125, 0.5, 0.6875, 0.5, 0.8125, 0.4687, 0.8125, 0.4687, 0.6875, 0.4687, 0.1875, 0.4687, 0.3125, 0.4375, 0.3125, 0.4375, 0.1875, 0.4687, 0.5625, 0.4687, 0.6875, 0.4375, 0.6875, 0.4375, 0.5625, 0.5312, 0.125, 0.5312, 0.1875, 0.5, 0.1875, 0.5, 0.125, 0.5312, 0.0625, 0.5312, 0.125, 0.5, 0.125, 0.5, 0.0625, 0.375, 0.3125, 0.375, 0.5625, 0.3437, 0.5625, 0.3437, 0.4375, 0.3437, 0.3125, 0.5312, 0.9375, 0.5156, 1.0, 0.5, 0.9375, 0.5156, 0.0, 0.5312, 0.0625, 0.5, 0.0625, 0.5, 0.125, 0.5, 0.1875, 0.4687, 0.1875, 0.4687, 0.125, 0.5, 0.0625, 0.5, 0.125, 0.4687, 0.125, 0.4687, 0.0625, 0.0625, 0.6875, 0.03125, 0.6875, 0.03125, 0.4375, 0.0625, 0.4375, 0.5, 0.9375, 0.4844, 1.0, 0.4687, 0.9375, 0.4844, 0.0, 0.5, 0.0625, 0.4687, 0.0625, 0.5, 0.875, 0.5, 0.9375, 0.4687, 0.9375, 0.4687, 0.875, 0.5, 0.8125, 0.5, 0.875, 0.4687, 0.875, 0.4687, 0.8125, 0.375, 0.1875, 0.375, 0.3125, 0.3437, 0.3125, 0.3437, 0.1875, 0.375, 0.6875, 0.375, 0.8125, 0.3437, 0.8125, 0.3437, 0.6875, 0.4687, 0.8125, 0.4687, 0.875, 0.4375, 0.875, 0.4375, 0.8125, 0.4375, 0.1875, 0.4375, 0.3125, 0.4062, 0.3125, 0.4062, 0.1875, 0.3125, 0.1875, 0.3125, 0.3125, 0.2812, 0.3125, 0.2812, 0.1875, 0.4375, 0.6875, 0.4062, 0.6875, 0.4062, 0.5625, 0.4375, 0.5625, 0.4687, 0.125, 0.4687, 0.1875, 0.4375, 0.1875, 0.4375, 0.125, 0.4687, 0.0625, 0.4687, 0.125, 0.4375, 0.125, 0.4375, 0.0625, 0.1875, 0.5625, 0.1875, 0.6875, 0.1562, 0.6875, 0.1562, 0.5625, 0.1562, 0.4375, 0.1875, 0.4375, 0.4687, 0.9375, 0.4531, 1.0, 0.4375, 0.9375, 0.4531, 0.0, 0.4687, 0.0625, 0.4375, 0.0625, 0.4687, 0.875, 0.4687, 0.9375, 0.4375, 0.9375, 0.4375, 0.875, 0.4375, 0.125, 0.4375, 0.1875, 0.4062, 0.1875, 0.4062, 0.125, 0.4375, 0.0625, 0.4375, 0.125, 0.4062, 0.125, 0.4062, 0.0625, 0.4375, 0.9375, 0.4219, 1.0, 0.4062, 0.9375, 0.4219, 0.0, 0.4375, 0.0625, 0.4062, 0.0625, 0.4375, 0.875, 0.4375, 0.9375, 0.4062, 0.9375, 0.4062, 0.875, 0.375, 0.6875, 0.3437, 0.6875, 0.3437, 0.5625, 0.375, 0.5625, 0.4375, 0.8125, 0.4375, 0.875, 0.4062, 0.875, 0.4062, 0.8125, 0.4062, 0.6875, 0.4062, 0.8125, 0.375, 0.8125, 0.375, 0.6875, 0.4375, 0.6875, 0.4375, 0.8125, 0.4062, 0.8125, 0.4062, 0.6875, 0.4062, 0.8125, 0.4062, 0.875, 0.375, 0.875, 0.375, 0.8125, 0.4062, 0.5625, 0.4062, 0.6875, 0.375, 0.6875, 0.375, 0.5625, 0.4062, 0.1875, 0.4062, 0.3125, 0.375, 0.3125, 0.375, 0.1875, 0.1875, 0.6875, 0.1875, 0.8125, 0.1563, 0.8125, 0.1562, 0.6875, 0.4062, 0.125, 0.4062, 0.1875, 0.375, 0.1875, 0.375, 0.125, 0.4062, 0.0625, 0.4062, 0.125, 0.375, 0.125, 0.375, 0.0625, 0.9375, 0.6875, 0.9062, 0.6875, 0.9062, 0.5625, 0.9062, 0.4375, 0.9375, 0.4375, 0.4062, 0.9375, 0.3906, 1.0, 0.375, 0.9375, 0.3906, 0.0, 0.4062, 0.0625, 0.375, 0.0625, 0.4062, 0.875, 0.4062, 0.9375, 0.375, 0.9375, 0.375, 0.875, 0.3437, 0.4375, 0.3125, 0.4375, 0.3125, 0.3125, 0.3437, 0.3125, 0.375, 0.0625, 0.375, 0.125, 0.3437, 0.125, 0.3437, 0.0625, 0.125, 0.3125, 0.125, 0.5625, 0.09375, 0.5625, 0.09375, 0.4375, 0.09375, 0.3125, 0.375, 0.9375, 0.3594, 1.0, 0.3437, 0.9375, 0.3594, 0.0, 0.375, 0.0625, 0.3437, 0.0625, 0.375, 0.875, 0.375, 0.9375, 0.3437, 0.9375, 0.3437, 0.875, 0.375, 0.8125, 0.375, 0.875, 0.3437, 0.875, 0.3437, 0.8125, 0.3437, 0.6875, 0.3437, 0.8125, 0.3125, 0.8125, 0.3125, 0.6875, 0.3437, 0.1875, 0.3437, 0.3125, 0.3125, 0.3125, 0.3125, 0.1875, 0.375, 0.125, 0.375, 0.1875, 0.3437, 0.1875, 0.3437, 0.125, 0.3125, 0.3125, 0.3125, 0.4375, 0.2812, 0.4375, 0.2812, 0.3125, 0.25, 0.1875, 0.25, 0.3125, 0.2187, 0.3125, 0.2188, 0.1875, 0.3125, 0.6875, 0.3125, 0.8125, 0.2812, 0.8125, 0.2812, 0.6875, 0.3437, 0.125, 0.3437, 0.1875, 0.3125, 0.1875, 0.3125, 0.125, 0.3437, 0.0625, 0.3437, 0.125, 0.3125, 0.125, 0.3125, 0.0625, 0.09375, 0.5625, 0.09375, 0.6875, 0.0625, 0.6875, 0.0625, 0.4375, 0.09375, 0.4375, 0.3437, 0.9375, 0.3281, 1.0, 0.3125, 0.9375, 0.3281, 0.0, 0.3437, 0.0625, 0.3125, 0.0625, 0.3437, 0.875, 0.3437, 0.9375, 0.3125, 0.9375, 0.3125, 0.875, 0.3437, 0.8125, 0.3437, 0.875, 0.3125, 0.875, 0.3125, 0.8125, 0.3125, 0.0625, 0.3125, 0.125, 0.2812, 0.125, 0.2812, 0.0625, 0.6875, 0.3125, 0.6875, 0.4375, 0.6875, 0.5625, 0.6562, 0.5625, 0.6562, 0.3125, 0.3125, 0.9375, 0.2969, 1.0, 0.2812, 0.9375, 0.2969, 0.0, 0.3125, 0.0625, 0.2812, 0.0625, 0.3125, 0.875, 0.3125, 0.9375, 0.2812, 0.9375, 0.2812, 0.875, 0.3125, 0.8125, 0.3125, 0.875, 0.2812, 0.875, 0.2812, 0.8125, 0.2812, 0.8125, 0.25, 0.8125, 0.25, 0.6875, 0.2812, 0.6875, 0.2812, 0.1875, 0.2812, 0.3125, 0.25, 0.3125, 0.25, 0.1875, 0.3125, 0.125, 0.3125, 0.1875, 0.2812, 0.1875, 0.2812, 0.125, 0.125, 0.6875, 0.125, 0.8125, 0.09375, 0.8125, 0.09375, 0.6875, 0.25, 0.6875, 0.25, 0.8125, 0.2188, 0.8125, 0.2187, 0.6875, 0.2812, 0.125, 0.2812, 0.1875, 0.25, 0.1875, 0.25, 0.125, 0.2812, 0.0625, 0.2812, 0.125, 0.25, 0.125, 0.25, 0.0625, 1.0, 0.4375, 1.0, 0.5625, 0.9688, 0.5625, 0.9688, 0.4375, 0.9688, 0.3125, 1.0, 0.3125, 0.2812, 0.9375, 0.2656, 1.0, 0.25, 0.9375, 0.2656, 0.0, 0.2812, 0.0625, 0.25, 0.0625, 0.2812, 0.875, 0.2812, 0.9375, 0.25, 0.9375, 0.25, 0.875, 0.25, 0.5625, 0.25, 0.6875, 0.2187, 0.6875, 0.2187, 0.5625, 0.2812, 0.8125, 0.2812, 0.875, 0.25, 0.875, 0.25, 0.8125, 0.25, 0.9375, 0.2344, 1.0, 0.2188, 0.9375, 0.2344, 0.0, 0.25, 0.0625, 0.2188, 0.0625, 0.4062, 0.5625, 0.375, 0.5625, 0.375, 0.3125, 0.4062, 0.3125, 0.25, 0.875, 0.25, 0.9375, 0.2188, 0.9375, 0.2188, 0.875, 0.2187, 0.5625, 0.2187, 0.6875, 0.1875, 0.6875, 0.1875, 0.5625, 0.25, 0.8125, 0.25, 0.875, 0.2188, 0.875, 0.2188, 0.8125, 0.1875, 0.1875, 0.1875, 0.3125, 0.1562, 0.3125, 0.1563, 0.1875, 0.2187, 0.3125, 0.1875, 0.3125, 0.1875, 0.1875, 0.2188, 0.1875, 0.25, 0.125, 0.25, 0.1875, 0.2188, 0.1875, 0.2188, 0.125, 0.25, 0.0625, 0.25, 0.125, 0.2188, 0.125, 0.2188, 0.0625, 0.09375, 0.1875, 0.09375, 0.3125, 0.0625, 0.3125, 0.0625, 0.1875, 0.09375, 0.6875, 0.09375, 0.8125, 0.0625, 0.8125, 0.0625, 0.6875, 0.1562, 0.5625, 0.1562, 0.6875, 0.125, 0.6875, 0.125, 0.5625, 0.2188, 0.125, 0.2188, 0.1875, 0.1875, 0.1875, 0.1875, 0.125, 0.2188, 0.0625, 0.2188, 0.125, 0.1875, 0.125, 0.1875, 0.0625, 0.9062, 0.3125, 0.9062, 0.4375, 0.9062, 0.5625, 0.875, 0.5625, 0.875, 0.3125, 0.2188, 0.9375, 0.2031, 1.0, 0.1875, 0.9375, 0.2031, 0.0, 0.2188, 0.0625, 0.1875, 0.0625, 0.2188, 0.875, 0.2188, 0.9375, 0.1875, 0.9375, 0.1875, 0.875, 0.1875, 0.3125, 0.1875, 0.4375, 0.1562, 0.4375, 0.1562, 0.3125, 0.2188, 0.8125, 0.2188, 0.875, 0.1875, 0.875, 0.1875, 0.8125, 0.8438, 0.3125, 0.8438, 0.5625, 0.8125, 0.5625, 0.8125, 0.4375, 0.8125, 0.3125, 0.1875, 0.875, 0.1875, 0.9375, 0.1563, 0.9375, 0.1563, 0.875, 0.1875, 0.8125, 0.1875, 0.875, 0.1563, 0.875, 0.1563, 0.8125, 0.6562, 0.6875, 0.6562, 0.8125, 0.625, 0.8125, 0.625, 0.6875, 0.125, 0.1875, 0.125, 0.3125, 0.09375, 0.3125, 0.09375, 0.1875, 0.1875, 0.125, 0.1875, 0.1875, 0.1563, 0.1875, 0.1563, 0.125, 0.1875, 0.0625, 0.1875, 0.125, 0.1563, 0.125, 0.1563, 0.0625, 0.1875, 0.9375, 0.1719, 1.0, 0.1563, 0.9375, 0.1719, 0.0, 0.1875, 0.0625, 0.1563, 0.0625, 0.1562, 0.6875, 0.1563, 0.8125, 0.125, 0.8125, 0.125, 0.6875, 0.1563, 0.125, 0.1563, 0.1875, 0.125, 0.1875, 0.125, 0.125, 0.1563, 0.0625, 0.1563, 0.125, 0.125, 0.125, 0.125, 0.0625, 0.4375, 0.3125, 0.4375, 0.5625, 0.4062, 0.5625, 0.4062, 0.3125, 0.1563, 0.9375, 0.1406, 1.0, 0.125, 0.9375, 0.1406, 0.0, 0.1563, 0.0625, 0.125, 0.0625, 0.1563, 0.875, 0.1563, 0.9375, 0.125, 0.9375, 0.125, 0.875, 0.1563, 0.8125, 0.1563, 0.875, 0.125, 0.875, 0.125, 0.8125, 0.0625, 0.6875, 0.0625, 0.8125, 0.03125, 0.8125, 0.03125, 0.6875, 0.125, 0.875, 0.125, 0.9375, 0.09375, 0.9375, 0.09375, 0.875, 0.125, 0.8125, 0.125, 0.875, 0.09375, 0.875, 0.09375, 0.8125, 0.1562, 0.3125, 0.125, 0.3125, 0.125, 0.1875, 0.1563, 0.1875, 0.0625, 0.1875, 0.0625, 0.3125, 0.03125, 0.3125, 0.03125, 0.1875, 0.0625, 0.3125, 0.0625, 0.4375, 0.03125, 0.4375, 0.03125, 0.3125, 0.125, 0.125, 0.125, 0.1875, 0.09375, 0.1875, 0.09375, 0.125, 0.125, 0.0625, 0.125, 0.125, 0.09375, 0.125, 0.09375, 0.0625, 0.2187, 0.3125, 0.2187, 0.5625, 0.1875, 0.5625, 0.1875, 0.4375, 0.1875, 0.3125, 0.125, 0.9375, 0.1094, 1.0, 0.09375, 0.9375, 0.1094, 0.0, 0.125, 0.0625, 0.09375, 0.0625, 0.09375, 0.3125, 0.09375, 0.4375, 0.0625, 0.4375, 0.0625, 0.3125, 0.09375, 0.125, 0.09375, 0.1875, 0.0625, 0.1875, 0.0625, 0.125, 0.09375, 0.0625, 0.09375, 0.125, 0.0625, 0.125, 0.0625, 0.0625, 0.3125, 0.6875, 0.2812, 0.6875, 0.2812, 0.5625, 0.2812, 0.4375, 0.3125, 0.4375, 0.09375, 0.9375, 0.07813, 1.0, 0.0625, 0.9375, 0.07813, 0.0, 0.09375, 0.0625, 0.0625, 0.0625, 0.09375, 0.875, 0.09375, 0.9375, 0.0625, 0.9375, 0.0625, 0.875, 0.125, 0.5625, 0.125, 0.6875, 0.09375, 0.6875, 0.09375, 0.5625, 0.09375, 0.8125, 0.09375, 0.875, 0.0625, 0.875, 0.0625, 0.8125, 0.9688, 0.6875, 0.9688, 0.8125, 0.9375, 0.8125, 0.9375, 0.6875, 0.9688, 0.1875, 0.9688, 0.3125, 0.9375, 0.3125, 0.9375, 0.1875, 0.0625, 0.8125, 0.0625, 0.875, 0.03125, 0.875, 0.03125, 0.8125, 0.9062, 0.6875, 0.9062, 0.8125, 0.875, 0.8125, 0.875, 0.6875, 0.03125, 0.1875, 0.03125, 0.3125, 0.0, 0.3125, 5.96e-08, 0.1875, 1.0, 0.5625, 1.0, 0.6875, 0.9688, 0.6875, 0.9688, 0.5625, 0.0625, 0.125, 0.0625, 0.1875, 0.03125, 0.1875, 0.03125, 0.125, 0.0625, 0.0625, 0.0625, 0.125, 0.03125, 0.125, 0.03125, 0.0625, 0.875, 0.3125, 0.875, 0.5625, 0.8438, 0.5625, 0.8438, 0.3125, 0.0625, 0.9375, 0.04688, 1.0, 0.03125, 0.9375, 0.04688, 0.0, 0.0625, 0.0625, 0.03125, 0.0625, 0.0625, 0.875, 0.0625, 0.9375, 0.03125, 0.9375, 0.03125, 0.875, 0.03125, 0.125, 0.03125, 0.1875, 5.96e-08, 0.1875, 8.941e-08, 0.125, 0.03125, 0.0625, 0.03125, 0.125, 8.941e-08, 0.125, 2.384e-07, 0.0625, 0.8125, 0.5625, 0.8125, 0.6875, 0.7812, 0.6875, 0.7812, 0.4375, 0.8125, 0.4375, 0.03125, 0.9375, 0.01563, 1.0, 2.384e-07, 0.9375, 0.01563, 0.0, 0.03125, 0.0625, 2.384e-07, 0.0625, 0.03125, 0.875, 0.03125, 0.9375, 2.384e-07, 0.9375, 8.941e-08, 0.875, 0.2812, 0.5625, 0.2812, 0.6875, 0.25, 0.6875, 0.25, 0.5625, 0.03125, 0.8125, 0.03125, 0.875, 8.941e-08, 0.875, 5.96e-08, 0.8125, 0.6875, 0.1875, 0.6875, 0.3125, 0.6562, 0.3125, 0.6562, 0.1875, 0.8438, 0.1875, 0.8438, 0.3125, 0.8125, 0.3125, 0.8125, 0.1875, 0.5937, 0.1875, 0.5937, 0.3125, 0.5625, 0.3125, 0.5625, 0.1875, 0.7188, 0.6875, 0.7188, 0.8125, 0.6875, 0.8125, 0.6875, 0.6875, 1.0, 0.125, 1.0, 0.1875, 0.9688, 0.1875, 0.9688, 0.125, 1.0, 0.0625, 1.0, 0.125, 0.9688, 0.125, 0.9688, 0.0625, 0.7812, 0.6875, 0.75, 0.6875, 0.75, 0.5625, 0.75, 0.4375, 0.7812, 0.4375, 1.0, 0.9375, 0.9844, 1.0, 0.9688, 0.9375, 0.9844, 0.0, 1.0, 0.0625, 0.9688, 0.0625, 1.0, 0.875, 1.0, 0.9375, 0.9688, 0.9375, 0.9688, 0.875, 1.0, 0.8125, 1.0, 0.875, 0.9688, 0.875, 0.9688, 0.8125, 0.9688, 0.0625, 0.9688, 0.125, 0.9375, 0.125, 0.9375, 0.0625, 0.625, 0.5625, 0.625, 0.6875, 0.5937, 0.6875, 0.5937, 0.5625, 0.5937, 0.4375, 0.625, 0.4375, 0.9688, 0.9375, 0.9531, 1.0, 0.9375, 0.9375, 0.9531, 0.0, 0.9688, 0.0625, 0.9375, 0.0625, 0.9688, 0.875, 0.9688, 0.9375, 0.9375, 0.9375, 0.9375, 0.875, 0.9688, 0.8125, 0.9688, 0.875, 0.9375, 0.875, 0.9375, 0.8125, 0.9375, 0.1875, 0.9375, 0.3125, 0.9062, 0.3125, 0.9062, 0.1875, 0.5, 0.1875, 0.5, 0.3125, 0.4687, 0.3125, 0.4687, 0.1875, 0.9688, 0.3125, 0.9688, 0.4375, 0.9375, 0.4375, 0.9375, 0.3125, 0.9688, 0.125, 0.9688, 0.1875, 0.9375, 0.1875, 0.9375, 0.125, 0.875, 0.1875, 0.875, 0.3125, 0.8438, 0.3125, 0.8438, 0.1875, 0.9062, 0.1875, 0.9062, 0.3125, 0.875, 0.3125, 0.875, 0.1875, 0.9375, 0.3125, 0.9375, 0.4375, 0.9062, 0.4375, 0.9062, 0.3125, 0.9375, 0.125, 0.9375, 0.1875, 0.9062, 0.1875, 0.9063, 0.125, 0.9375, 0.0625, 0.9375, 0.125, 0.9063, 0.125, 0.9063, 0.0625, 0.5312, 0.5625, 0.5312, 0.6875, 0.5, 0.6875, 0.5, 0.5625, 0.5, 0.4375, 0.5312, 0.4375, 0.9375, 0.9375, 0.9219, 1.0, 0.9063, 0.9375, 0.9219, 0.0, 0.9375, 0.0625, 0.9063, 0.0625, 0.9375, 0.875, 0.9375, 0.9375, 0.9063, 0.9375, 0.9063, 0.875, 0.9375, 0.8125, 0.9375, 0.875, 0.9063, 0.875, 0.9062, 0.8125, 0.9688, 0.5625, 0.9688, 0.6875, 0.9375, 0.6875, 0.9375, 0.4375, 0.9688, 0.4375, 0.9063, 0.9375, 0.8906, 1.0, 0.875, 0.9375, 0.8906, 0.0, 0.9063, 0.0625, 0.875, 0.0625, 0.9063, 0.875, 0.9063, 0.9375, 0.875, 0.9375, 0.875, 0.875, 0.9062, 0.5625, 0.9062, 0.6875, 0.875, 0.6875, 0.875, 0.5625, 0.9062, 0.8125, 0.9063, 0.875, 0.875, 0.875, 0.875, 0.8125, 0.8125, 0.8125, 0.7812, 0.8125, 0.7812, 0.6875, 0.8125, 0.6875, 0.8125, 0.3125, 0.7812, 0.3125, 0.7812, 0.1875, 0.8125, 0.1875, 0.875, 0.5625, 0.875, 0.6875, 0.8438, 0.6875, 0.8438, 0.5625, 0.9063, 0.125, 0.9062, 0.1875, 0.875, 0.1875, 0.875, 0.125, 0.9063, 0.0625, 0.9063, 0.125, 0.875, 0.125, 0.875, 0.0625, 0.2188, 0.8125, 0.1875, 0.8125, 0.1875, 0.6875, 0.2187, 0.6875, 0.5937, 0.6875, 0.5937, 0.8125, 0.5625, 0.8125, 0.5625, 0.6875, 0.7812, 0.3125, 0.7812, 0.4375, 0.75, 0.4375, 0.75, 0.3125, 0.875, 0.125, 0.875, 0.1875, 0.8438, 0.1875, 0.8438, 0.125, 0.875, 0.0625, 0.875, 0.125, 0.8438, 0.125, 0.8438, 0.0625, 0.5625, 0.3125, 0.5625, 0.5625, 0.5312, 0.5625, 0.5312, 0.4375, 0.5312, 0.3125, 0.875, 0.9375, 0.8594, 1.0, 0.8438, 0.9375, 0.8594, 0.0, 0.875, 0.0625, 0.8438, 0.0625, 0.875, 0.875, 0.875, 0.9375, 0.8438, 0.9375, 0.8438, 0.875, 0.6875, 0.5625, 0.6875, 0.6875, 0.6562, 0.6875, 0.6562, 0.5625, 0.875, 0.8125, 0.875, 0.875, 0.8438, 0.875, 0.8438, 0.8125, 0.8438, 0.9375, 0.8281, 1.0, 0.8125, 0.9375, 0.8281, 0.0, 0.8438, 0.0625, 0.8125, 0.0625, 0.7188, 0.5625, 0.7188, 0.6875, 0.6875, 0.6875, 0.6875, 0.5625, 0.6875, 0.4375, 0.7188, 0.4375, 0.8438, 0.875, 0.8438, 0.9375, 0.8125, 0.9375, 0.8125, 0.875, 0.75, 0.5625, 0.75, 0.6875, 0.7188, 0.6875, 0.7188, 0.5625, 0.8438, 0.8125, 0.8438, 0.875, 0.8125, 0.875, 0.8125, 0.8125, 0.03125, 0.6875, 0.03125, 0.8125, 5.96e-08, 0.8125, 0.0, 0.6875, 0.7812, 0.1875, 0.7812, 0.3125, 0.75, 0.3125, 0.75, 0.1875, 0.8438, 0.125, 0.8438, 0.1875, 0.8125, 0.1875, 0.8125, 0.125, 0.8438, 0.0625, 0.8438, 0.125, 0.8125, 0.125, 0.8125, 0.0625, 0.8438, 0.6875, 0.8438, 0.8125, 0.8125, 0.8125, 0.8125, 0.6875, 0.75, 0.6875, 0.75, 0.8125, 0.7188, 0.8125, 0.7188, 0.6875, 0.7188, 0.3125, 0.7188, 0.4375, 0.6875, 0.4375, 0.6875, 0.3125, 0.8125, 0.125, 0.8125, 0.1875, 0.7812, 0.1875, 0.7812, 0.125, 0.8125, 0.0625, 0.8125, 0.125, 0.7812, 0.125, 0.7812, 0.0625, 0.4687, 0.3125, 0.4687, 0.5625, 0.4375, 0.5625, 0.4375, 0.3125, 0.8125, 0.9375, 0.7969, 1.0, 0.7812, 0.9375, 0.7969, 0.0, 0.8125, 0.0625, 0.7812, 0.0625, 0.8125, 0.875, 0.8125, 0.9375, 0.7812, 0.9375, 0.7812, 0.875, 0.8125, 0.8125, 0.8125, 0.875, 0.7812, 0.875, 0.7812, 0.8125, 0.75, 0.3125, 0.75, 0.4375, 0.75, 0.5625, 0.7188, 0.5625, 0.7188, 0.4375, 0.7188, 0.3125, 0.7812, 0.875, 0.7812, 0.9375, 0.75, 0.9375, 0.75, 0.875, 0.7812, 0.8125, 0.7812, 0.875, 0.75, 0.875, 0.75, 0.8125, 1.0, 0.1875, 1.0, 0.3125, 0.9688, 0.3125, 0.9688, 0.1875, 0.75, 0.1875, 0.75, 0.3125, 0.7188, 0.3125, 0.7188, 0.1875, 0.8125, 0.3125, 0.8125, 0.4375, 0.7812, 0.4375, 0.7812, 0.3125, 0.7812, 0.125, 0.7812, 0.1875, 0.75, 0.1875, 0.75, 0.125, 0.7812, 0.0625, 0.7812, 0.125, 0.75, 0.125, 0.75, 0.0625, 0.7812, 0.9375, 0.7656, 1.0, 0.75, 0.9375, 0.7656, 0.0, 0.7812, 0.0625, 0.75, 0.0625, 0.0625, 1.0, 0.0625, 1.0, 0.03125, 1.0, 0.03125, 1.0, 0.8438, 1.0, 0.8438, 1.0, 0.8125, 1.0, 0.8125, 1.0])
me_cylinder.use_remesh_preserve_volume = False
me_cylinder.use_remesh_preserve_attributes = False
me_cylinder.use_mirror_vertex_groups = False
me_cylinder.update()

# ---- objects
ob_empty = bpy.data.objects.new('Empty', None)
ob_cylinder = bpy.data.objects.new('Cylinder', me_cylinder)

# ---- transforms, parenting, visibility, modifiers, constraints
ob_empty.location = (-0.619, -1.503e-07, -1.118)
ob_empty.rotation_euler = (1.571, 0.0, 3.142)
ob_empty.empty_display_type = 'IMAGE'
ob_empty.empty_display_size = 11.59
ob_empty.empty_image_offset = (-0.7842, -0.215)
ob_empty.empty_image_depth = 'BACK'
ob_empty.show_empty_image_perspective = False
ob_empty.empty_image_side = 'FRONT'
ob_empty.lineart.crease_threshold = 0.0
ob_cylinder.location = (0.04088, 0.0, -2.056)
ob_cylinder.scale = (1.54, 1.54, 0.154)
ob_cylinder.lineart.crease_threshold = 0.0

# ---- collection membership
col_collection.objects.link(ob_empty)
col_collection.objects.link(ob_cylinder)

# ---- scene / render settings (as saved in the file)
scene.frame_start = 1; scene.frame_end = 250; scene.frame_set(1)
scene.render.engine = 'BLENDER_EEVEE_NEXT'
scene.cycles.use_denoising = False
scene.cycles.samples = 128
scene.cycles.sampling_pattern = 'TABULATED_SOBOL'
scene.cycles.use_adaptive_sampling = False
scene.cycles.use_light_tree = False
scene.view_settings.view_transform = 'Filmic'
bpy.context.view_layer.update()

# ---- added for rendering (the .blend has no active camera and no usable light): camera, sun
cam_auto = bpy.data.cameras.new('AutoCamera')
cam_auto.lens = 50.0
cam_auto.sensor_width = 36.0
cam_auto.clip_end = 1000.0
ob_auto_camera = bpy.data.objects.new('AutoCamera', cam_auto)
scene.collection.objects.link(ob_auto_camera)
ob_auto_camera.location = (5.96207, -7.10543, 4.87177)
ob_auto_camera.rotation_euler = (1.09748, -7.21219e-08, 0.694738)
scene.camera = ob_auto_camera
light_auto_sun = bpy.data.lights.new('AutoSun', 'SUN')
light_auto_sun.energy = 3.0
light_auto_sun.angle = 0.0523599
ob_auto_sun = bpy.data.objects.new('AutoSun', light_auto_sun)
scene.collection.objects.link(ob_auto_sun)
ob_auto_sun.rotation_euler = (0.872665, 0.174533, 0.523599)
bpy.context.view_layer.update()
